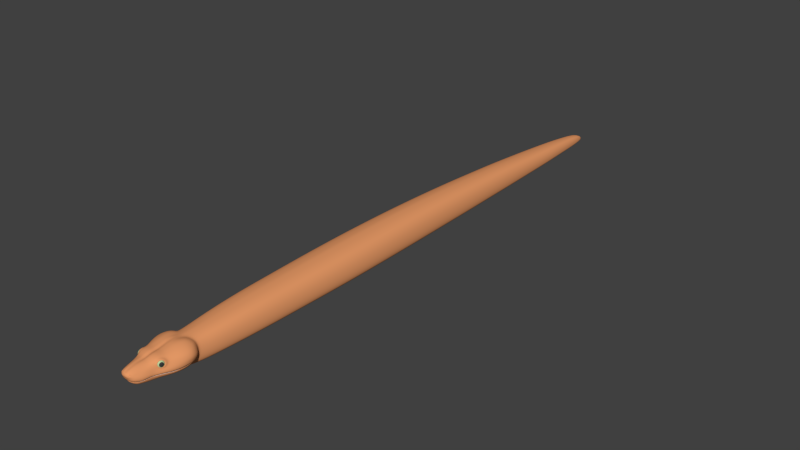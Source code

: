 # Source: boa_constrictor_base_mesh_BI.blend  (saved by Blender 2.77.0; exported with 4.5.12 LTS)
import bpy
from mathutils import Matrix  # noqa: F401  (used for matrix-valued properties, if any)

bpy.ops.wm.read_factory_settings(use_empty=True)
scene = bpy.context.scene
scene.name = 'Scene'

# ---- collections
col_collection_1 = bpy.data.collections.new('Collection 1'); scene.collection.children.link(col_collection_1)

# ---- materials (node trees are filled in below, after node groups)
mat_body = bpy.data.materials.new('body')
mat_body.alpha_threshold = 0.0
mat_body.use_transparent_shadow = False
mat_body.diffuse_color = (0.8, 0.3248, 0.1352, 1.0)
mat_body.roughness = 0.5
mat_body.line_color = (0.0, 0.0, 0.0, 1.0)
mat_teeth = bpy.data.materials.new('teeth')
mat_teeth.alpha_threshold = 0.0
mat_teeth.use_transparent_shadow = False
mat_teeth.diffuse_color = (1.0, 1.0, 1.0, 1.0)
mat_teeth.roughness = 0.5
mat_eyes_iris = bpy.data.materials.new('eyes_iris')
mat_eyes_iris.alpha_threshold = 0.0
mat_eyes_iris.use_transparent_shadow = False
mat_eyes_iris.diffuse_color = (0.5017, 0.6383, 0.3317, 1.0)
mat_eyes_iris.roughness = 0.5
mat_eyes_iris.line_color = (0.0, 0.0, 0.0, 1.0)
mat_eyes_pupil = bpy.data.materials.new('eyes_pupil')
mat_eyes_pupil.alpha_threshold = 0.0
mat_eyes_pupil.use_transparent_shadow = False
mat_eyes_pupil.diffuse_color = (0.04445, 0.04445, 0.04445, 1.0)
mat_eyes_pupil.roughness = 0.5
mat_eyes_pupil.line_color = (0.0, 0.0, 0.0, 1.0)

# ---- material node trees

# ---- world
world_world = bpy.data.worlds.new('World'); scene.world = world_world
world_world.color = (0.05088, 0.05088, 0.05088)
world_world.use_sun_shadow = False
world_world.sun_shadow_jitter_overblur = 0.0
world_world.cycles.sampling_method = 'NONE'
world_world.cycles.sample_map_resolution = 256

# ---- meshes
me_boa = bpy.data.meshes.new('boa')
me_boa.from_pydata([(0.05942, -1.076, 0.1114), (0.05123, -1.177, 0.1023), (0.02487, -1.285, 0.05398), (0.0175, -1.287, 0.08069), (0.04728, -1.191, 0.09794), (0.03766, -1.194, 0.02038), (0.05768, -1.163, 0.09701), (0.03576, -1.193, 0.1013), (0.05886, -1.099, 0.1091), (0.0224, -1.278, 0.08205), (0.02668, -1.27, 0.04243), (0.09587, -1.074, 0.06942), (0.06107, -1.18, 0.06474), (0.02549, -1.286, 0.06095), (0.06655, -1.024, 0.05338), (0.05413, -1.193, 0.0699), (0.06619, -1.165, 0.06996), (0.03364, -1.278, 0.06062), (0.007453, -1.078, 0.1173), (0.01551, -1.294, 0.07173), (0.02747, -0.9738, 0.1078), (0.0116, -1.174, 0.1085), (0.03835, -1.1, 0.1163), (0.008158, -1.278, 0.08843), (0.01675, -1.291, 0.06089), (0.08639, -1.072, 0.0929), (0.02445, -1.289, 0.07113), (0.05638, -1.018, 0.08752), (0.04829, -1.2, 0.08298), (0.06551, -1.158, 0.08441), (0.08506, -1.097, 0.08998), (0.02985, -1.278, 0.07263), (0.05088, -1.047, 0.1114), (0.08746, -1.043, 0.06429), (0.01975, -1.036, 0.1092), (0.07501, -1.04, 0.09199), (0.05345, -1.178, 0.09627), (0.05783, -1.18, 0.07068), (0.04981, -1.192, 0.08466), (0.06081, -1.167, 0.08333), (0.0572, -1.169, 0.0915), (0.06097, -1.172, 0.07389), (0.053, -1.189, 0.07505), (0.05039, -1.187, 0.09324), (0.01097, -1.194, 0.1036), (0.02875, -1.175, 0.1082), (0.03984, -1.078, 0.1175), (0.06391, -1.027, 0.08979), (0.05234, -0.9738, 0.09517), (0.08778, -1.086, 0.04797), (0.03299, -1.046, 0.1142), (0.07193, -0.9738, 0.02687), (0.06665, -0.9738, 0.008911), (0.04181, -1.055, 0.115), (0.03222, -1.263, 0.04189), (0.01729, -1.278, 0.08524), (0.01465, -1.285, 0.08322), (0.02577, -1.078, 0.1182), (0.01834, -1.194, 0.1037), (0.01948, -1.175, 0.1088), (0.0151, -1.28, 0.04454), (0.08534, -1.101, 0.04518), (0.08848, -1.082, 0.04858), (0.0152, -1.278, 0.04357), (0.006604, -1.1, 0.1157), (0.0134, -1.1, 0.1171), (0.02272, -1.265, 0.03017), (0.01638, -1.294, 0.06763), (0.09129, -1.082, 0.05094), (0.09038, -1.072, 0.05072), (0.02396, -1.1, 0.1171), (0.01519, -1.278, 0.0413), (0.02521, -1.288, 0.06747), (0.05546, -1.178, 0.09827), (0.06087, -1.181, 0.06962), (0.0517, -1.194, 0.08501), (0.06304, -1.166, 0.08398), (0.06405, -1.171, 0.0738), (0.05558, -1.191, 0.07423), (0.05978, -1.169, 0.09325), (0.05253, -1.189, 0.09488), (0.025, -1.268, 0.03403), (0.05222, -1.059, 0.01382), (0.02951, -1.262, 0.03343), (0.04271, -1.234, 0.04075), (0.03886, -1.25, 0.03954), (0.05408, -1.177, 0.1006), (0.06107, -1.18, 0.06674), (0.05029, -1.197, 0.08438), (0.06462, -1.162, 0.0839), (0.0655, -1.168, 0.07153), (0.05489, -1.192, 0.07192), (0.05945, -1.166, 0.09503), (0.05059, -1.19, 0.09663), (0.05413, -1.196, 0.06661), (0.04258, -1.192, 0.09896), (0.05349, -1.156, 0.09868), (0.06779, -1.162, 0.06735), (0.04699, -1.206, 0.08092), (0.08295, -1.1, 0.03869), (0.06523, -1.15, 0.08464), (0.06183, -1.18, 0.06221), (0.0476, -1.208, 0.04029), (0.02702, -1.278, 0.07777), (0.03217, -1.278, 0.06739), (0.09285, -1.072, 0.08128), (0.09071, -1.097, 0.07832), (0.08262, -1.04, 0.0783), (0.07918, -1.032, 0.05815), (0.06207, -0.9738, 0.08125), (0.06024, -1.006, 0.07969), (0.07382, -1.098, 0.09998), (0.07421, -1.074, 0.1028), (0.02666, -1.012, 0.1064), (0.0646, -1.041, 0.1026), (0.03425, -1.027, 0.1051), (0.02659, -1.27, 0.04033), (0.007677, -1.272, 0.03078), (0.008294, -1.29, 0.05451), (0.01267, -0.9738, 0.1107), (0.02502, -0.9738, 0.0001954), (0.008465, -1.292, 0.06077), (0.005786, -1.175, 0.106), (0.005496, -1.193, 0.1017), (0.006939, -1.297, 0.07182), (0.01426, -1.078, 0.1175), (0.007551, -1.283, 0.04611), (0.007902, -1.286, 0.04906), (0.007353, -1.281, 0.04508), (0.007593, -1.28, 0.04232), (0.007593, -1.277, 0.03484), (0.01221, -1.015, 0.1096), (0.007892, -1.296, 0.06764), (0.06064, -1.14, 0.09672), (0.02662, -1.193, 0.103), (0.05083, -1.139, 0.1046), (0.007715, -1.284, 0.08595), (0.01236, -1.139, 0.1103), (0.08754, -1.085, 0.04741), (0.01145, -1.283, 0.08525), (0.09302, -1.076, 0.05829), (0.01924, -1.268, 0.03045), (0.0218, -1.274, 0.04294), (0.02181, -1.274, 0.0408), (0.0232, -1.28, 0.04646), (0.0222, -1.276, 0.04375), (0.01672, -1.289, 0.05435), (0.01562, -1.284, 0.0476), (0.01094, -1.292, 0.08022), (0.01379, -1.294, 0.07554), (0.009286, -1.289, 0.08289), (0.03016, -1.266, 0.07911), (0.01356, -1.266, 0.09086), (0.03748, -1.265, 0.06739), (0.038, -1.264, 0.04571), (0.00888, -1.266, 0.09205), (0.02732, -1.251, 0.08638), (0.004718, -1.251, 0.09487), (0.02205, -1.139, 0.1102), (0.02239, -1.25, 0.02412), (0.02063, -1.251, 0.09092), (0.0437, -1.25, 0.04657), (0.04477, -1.25, 0.05975), (0.03889, -1.25, 0.04205), (0.03786, -1.25, 0.07447), (0.03414, -1.25, 0.03199), (0.0293, -1.25, 0.02694), (0.03971, -1.25, 0.04319), (0.03317, -1.251, 0.08054), (0.009437, -1.251, 0.09484), (0.04516, -1.25, 0.05291), (0.04183, -1.25, 0.06756), (0.04254, -1.234, 0.04352), (0.03776, -1.234, 0.0297), (0.04724, -1.234, 0.04847), (0.02915, -1.235, 0.08856), (0.04502, -1.234, 0.06787), (0.04846, -1.234, 0.05398), (0.004924, -1.235, 0.09629), (0.03221, -1.233, 0.02366), (0.04794, -1.234, 0.05943), (0.02431, -1.233, 0.02164), (0.03615, -1.235, 0.08247), (0.02193, -1.235, 0.09302), (0.009848, -1.235, 0.09661), (0.04095, -1.235, 0.07605), (0.04356, -1.234, 0.04468), (0.006182, -1.139, 0.1084), (0.02557, -1.262, 0.02914), (0.04939, -1.22, 0.04865), (0.03082, -1.221, 0.09108), (0.01021, -1.221, 0.09796), (0.0436, -1.221, 0.07748), (0.02325, -1.221, 0.09484), (0.03831, -1.221, 0.08489), (0.05031, -1.22, 0.05397), (0.04486, -1.22, 0.04405), (0.005106, -1.221, 0.09707), (0.07025, -1.14, 0.08497), (0.04712, -1.221, 0.06782), (0.04596, -1.22, 0.04495), (0.02044, -1.262, 0.02704), (0.03199, -1.263, 0.03978), (0.05206, -1.208, 0.04835), (0.01056, -1.208, 0.09927), (0.05286, -1.208, 0.05362), (0.03281, -1.208, 0.09402), (0.05008, -1.208, 0.06749), (0.04744, -1.208, 0.04391), (0.005282, -1.208, 0.09784), (0.0354, -1.208, 0.02119), (0.02638, -1.209, 0.0198), (0.03997, -1.208, 0.08896), (0.02488, -1.208, 0.09662), (0.04619, -1.208, 0.07997), (0.04874, -1.208, 0.04472), (0.04201, -1.208, 0.02764), (0.03478, -1.139, 0.1098), (0.02083, -1.163, 0.01293), (0.05744, -1.195, 0.05305), (0.05232, -1.195, 0.04346), (0.04527, -1.194, 0.02685), (0.05372, -1.195, 0.04452), (0.05699, -1.195, 0.04816), (0.05227, -1.195, 0.04005), (0.02766, -1.194, 0.01891), (0.02972, -1.18, 0.01867), (0.0498, -1.18, 0.02624), (0.05866, -1.18, 0.04285), (0.06334, -1.18, 0.04791), (0.06437, -1.18, 0.0525), (0.05994, -1.18, 0.04413), (0.01738, -1.209, 0.01817), (0.05804, -1.18, 0.03896), (0.04122, -1.18, 0.02041), (0.07116, -1.162, 0.04722), (0.05614, -1.162, 0.02525), (0.0675, -1.162, 0.04298), (0.06522, -1.162, 0.03718), (0.066, -1.162, 0.04194), (0.07216, -1.162, 0.05281), (0.04624, -1.163, 0.01965), (0.07816, -1.143, 0.04571), (0.07939, -1.143, 0.05358), (0.007859, -1.263, 0.02509), (0.07372, -1.143, 0.04141), (0.07584, -1.141, 0.07118), (0.07136, -1.144, 0.03534), (0.05055, -1.145, 0.01809), (0.07873, -1.142, 0.0614), (0.06152, -1.144, 0.02374), (0.07221, -1.143, 0.04031), (0.01264, -1.119, 0.1134), (0.08625, -1.121, 0.06444), (0.03704, -1.119, 0.1131), (0.01845, -1.194, 0.01638), (0.06745, -1.122, 0.02329), (0.006306, -1.119, 0.1119), (0.08657, -1.121, 0.05552), (0.08388, -1.12, 0.07445), (0.08015, -1.121, 0.04248), (0.08506, -1.121, 0.04662), (0.0679, -1.12, 0.0974), (0.05581, -1.119, 0.1065), (0.07842, -1.12, 0.08714), (0.07772, -1.122, 0.03541), (0.05544, -1.122, 0.01676), (0.02272, -1.119, 0.1136), (0.07863, -1.121, 0.04123), (0.01553, -1.235, 0.09557), (0.01725, -1.208, 0.09844), (0.01226, -1.278, 0.08749), (0.01471, -1.251, 0.09365), (0.01652, -1.221, 0.09704), (0.0457, -1.176, 0.1038), (0.00478, -1.294, 0.08037), (0.004316, -1.278, 0.08821), (0.005954, -1.296, 0.07572), (0.004231, -1.284, 0.08566), (0.004429, -1.289, 0.08275), (0.00611, -1.153, 0.1062), (0.03241, -1.153, 0.108), (0.01223, -1.153, 0.1084), (0.02106, -1.153, 0.1087), (0.04573, -1.154, 0.1045), (0.03888, -1.175, 0.1065), (0.03253, -1.163, 0.01711), (0.03555, -1.145, 0.01454), (0.03963, -1.122, 0.01208), (0.01398, -1.271, 0.03066), (0.01476, -1.25, 0.0224), (0.05131, -0.9738, 0.001392), (0.01564, -1.233, 0.01969), (0.008676, -1.209, 0.01793), (0.008027, -1.25, 0.02195), (0.009981, -1.145, 0.009159), (0.01951, -1.18, 0.01495), (0.01427, -1.263, 0.02565), (0.008925, -1.194, 0.01623), (0.008285, -1.233, 0.01923), (0.004441, -1.266, 0.0919), (0.009509, -1.163, 0.01208), (0.009182, -1.18, 0.01424), (0.08396, -1.101, 0.04433), (0.05207, -1.208, 0.05903), (0.04985, -1.22, 0.05928), (0.05622, -1.196, 0.05875), (0.071, -1.162, 0.05983), (0.06309, -1.18, 0.05843), (0.07815, -1.043, 0.04023), (0.03988, -1.22, 0.02843), (0.03418, -1.22, 0.02222), (0.04501, -1.22, 0.0405), (0.008496, -1.22, 0.01811), (0.01659, -1.22, 0.01858), (0.02544, -1.22, 0.02032), (0.04036, -1.264, 0.05287), (0.03392, -1.265, 0.07349), (0.03342, -1.263, 0.04292), (0.01891, -1.266, 0.08807), (0.02488, -1.266, 0.0843), (0.04008, -1.264, 0.06021), (0.01472, -1.275, 0.03468), (0.02041, -1.272, 0.03446), (0.0569, -0.9026, 0.1011), (0.02954, -0.9026, 0.1127), (0.01345, -0.9026, 0.1148), (0.06762, -0.9026, 0.0868), (0.07792, -0.9026, 0.02871), (0.05565, -0.9026, 0.001421), (0.07316, -0.9026, 0.008877), (0.02732, -0.9026, 0.0002013), (0.026, -1.122, 0.007486), (0.03822, -1.06, 0.002282), (0.02301, -1.145, 0.01044), (0.06393, -1.033, 0.03542), (0.01141, -1.123, 0.005456), (0.01741, -1.06, 0.000396), (0.07326, -1.028, 0.07506), (0.06299, -1.019, 0.07201), (0.08569, -1.055, 0.04597), (0.09011, -1.066, 0.05088), (0.05617, -1.059, 0.1118), (0.04092, -1.065, 0.1169), (0.09268, -1.056, 0.06784), (0.08219, -1.054, 0.09305), (0.02836, -1.06, 0.1167), (0.08916, -1.054, 0.08048), (0.07025, -1.056, 0.1034), (0.01517, -1.059, 0.1141), (0.01516, -1.277, 0.03834), (0.007575, -1.28, 0.03884), (0.02137, -1.274, 0.03785), (0.02614, -1.27, 0.03734), (0.03722, -1.25, 0.03607), (0.04119, -1.234, 0.03523), (0.0311, -1.263, 0.03672), (0.04563, -1.208, 0.03414), (0.04981, -1.195, 0.03366), (0.05544, -1.18, 0.03279), (0.0624, -1.162, 0.03154), (0.06833, -1.144, 0.0299), (0.07467, -1.122, 0.03005), (0.04328, -1.22, 0.03457), (0.09272, -1.098, 0.06747), (0.09201, -1.1, 0.05749), (0.09005, -1.101, 0.04887), (0.03318, -1.278, 0.05319), (0.02762, -1.271, 0.04335), (0.03025, -1.274, 0.04581), (0.05146, -1.007, 0.09326), (0.05618, -1.029, 0.1003), (0.0432, -1.037, 0.1096), (0.04793, -1.021, 0.09724), (0.02976, -1.096, 0.004595), (0.08024, -1.099, 0.03314), (0.08637, -1.083, 0.04285), (0.07317, -1.099, 0.02534), (0.0792, -1.074, 0.03161), (0.06862, -1.067, 0.02243), (0.0846, -1.08, 0.03847), (0.04459, -1.097, 0.011), (0.06066, -1.098, 0.01636), (0.01342, -1.096, 0.0027), (0.009063, -1.041, 0.1108), (0.008369, -1.059, 0.1144), (0.01125, 1.029, 0.09603), (0.01231, 0.9006, 0.106), (0.01297, 0.7618, 0.1142), (0.01371, 0.6144, 0.1229), (0.0143, 0.4608, 0.13), (0.01486, 0.3043, 0.1352), (0.01536, 0.1488, 0.1381), (0.01571, 0.0, 0.1391), (0.0159, -0.1415, 0.1384), (0.0159, -0.2659, 0.1369), (0.01571, -0.3734, 0.135), (0.01546, -0.4793, 0.1328), (0.01518, -0.5851, 0.1304), (0.01487, -0.6909, 0.1276), (0.01429, -0.7968, 0.1218), (0.03183, -0.7968, 0.1197), (0.03347, -0.6909, 0.1249), (0.03431, -0.5851, 0.1274), (0.03511, -0.4793, 0.1297), (0.0358, -0.3734, 0.1318), (0.03631, -0.2659, 0.1336), (0.03632, -0.1416, 0.135), (0.03581, 0.0, 0.1357), (0.03485, 0.1487, 0.1349), (0.03349, 0.3042, 0.132), (0.03032, 0.6143, 0.1201), (0.009109, 1.247, 0.0773), (0.02894, 1.247, 0.07288), (0.005159, 1.567, 0.04271), (0.03878, 0.9004, 0.09916), (0.01522, 1.413, 0.0607), (0.008182, 1.336, 0.06918), (0.01301, 1.49, 0.052), (0.01875, 1.247, 0.07607), (0.02293, 1.567, 0.03217), (0.05475, 1.028, 0.07151), (0.05966, 0.9002, 0.07854), (0.06442, 0.7613, 0.08458), (0.06975, 0.6138, 0.09083), (0.074, 0.4602, 0.09599), (0.07812, 0.3038, 0.09971), (0.0817, 0.1483, 0.1019), (0.08423, 0.0, 0.1025), (0.08556, -0.1418, 0.1021), (0.08551, -0.266, 0.101), (0.08415, -0.3734, 0.09968), (0.08233, -0.4793, 0.0981), (0.08024, -0.5851, 0.0964), (0.07801, -0.6909, 0.09467), (0.07366, -0.7968, 0.09182), (0.02705, 1.567, 0.0137), (0.03433, 1.49, 0.01633), (0.04112, 1.413, 0.01818), (0.04733, 1.336, 0.01986), (0.05272, 1.247, 0.02128), (0.05776, 1.144, 0.02277), (0.06303, 1.028, 0.02425), (0.06861, 0.8999, 0.02592), (0.07408, 0.7611, 0.02762), (0.08026, 0.6136, 0.02922), (0.08521, 0.46, 0.03058), (0.09008, 0.3036, 0.03158), (0.09435, 0.1481, 0.03216), (0.0974, 0.0, 0.03234), (0.09904, -0.1419, 0.0322), (0.09901, -0.266, 0.0319), (0.09741, -0.3734, 0.03153), (0.09525, -0.4793, 0.03111), (0.09277, -0.5851, 0.03065), (0.09013, -0.6909, 0.0302), (0.08499, -0.7968, 0.02974), (0.07958, -0.7968, 0.009169), (0.08431, -0.6909, 0.009279), (0.08669, -0.5851, 0.00941), (0.08893, -0.4793, 0.009558), (0.09089, -0.3734, 0.00971), (0.09234, -0.266, 0.00985), (0.09238, -0.1418, 0.009957), (0.09091, 0.0, 0.01), (0.08815, 0.1483, 0.009921), (0.08428, 0.3037, 0.009695), (0.07988, 0.4602, 0.009372), (0.07542, 0.6137, 0.009025), (0.06986, 0.7612, 0.008728), (0.06496, 0.9001, 0.008481), (0.05997, 1.028, 0.008333), (0.05527, 1.144, 0.00841), (0.05077, 1.247, 0.00833), (0.04568, 1.336, 0.008424), (0.05266, 1.247, 0.03559), (0.04702, 1.336, 0.03237), (0.06325, 1.028, 0.0417), (0.06029, -0.7968, 0.001478), (0.06373, -0.6909, 0.001504), (0.06551, -0.5851, 0.001531), (0.06719, -0.4793, 0.001557), (0.06866, -0.3734, 0.001582), (0.06975, -0.266, 0.001603), (0.0698, -0.1417, 0.001616), (0.06872, 0.0, 0.001619), (0.06669, 0.1485, 0.0016), (0.06382, 0.304, 0.001557), (0.06052, 0.4605, 0.001487), (0.0572, 0.614, 0.001393), (0.05318, 0.7615, 0.001282), (0.04974, 0.9003, 0.001219), (0.04631, 1.028, 0.001374), (0.04317, 1.144, 0.00179), (0.0402, 1.247, 0.001767), (0.03683, 1.336, 0.001767), (0.03291, 1.413, 0.001766), (0.02887, 1.49, 0.001719), (0.0232, 1.567, 0.001518), (0.02987, -0.7968, 0.0002132), (0.03171, -0.6909, 0.0002185), (0.03265, -0.5851, 0.0002241), (0.03354, -0.4793, 0.0002296), (0.03431, -0.3734, 0.0002347), (0.03488, -0.2659, 0.000239), (0.03491, -0.1416, 0.0002419), (0.03434, 0.0, 0.0002423), (0.03327, 0.1487, 0.0002385), (0.03176, 0.3042, 0.0002296), (0.03001, 0.4607, 0.0002151), (0.02821, 0.6143, 0.0001957), (0.02597, 0.7618, 0.0001726), (0.024, 0.9005, 0.0001596), (0.02217, 1.029, 0.0001917), (0.02062, 1.144, 0.0002778), (0.01927, 1.247, 0.000273), (0.0178, 1.336, 0.000273), (0.01612, 1.413, 0.0002728), (0.01449, 1.49, 0.0002631), (0.01165, 1.567, 0.000198), (0.05788, 1.144, 0.0386), (0.03363, 1.49, 0.007049), (0.04069, 1.413, 0.02879), (0.02697, 1.567, 0.006287), (0.0399, 1.413, 0.007765), (0.0503, 0.9003, 0.09201), (0.05423, 0.7615, 0.09907), (0.05866, 0.614, 0.1065), (0.0622, 0.4604, 0.1126), (0.06562, 0.304, 0.1171), (0.06859, 0.1485, 0.1196), (0.07068, 0.0, 0.1204), (0.07179, -0.1417, 0.1199), (0.07174, -0.266, 0.1186), (0.07061, -0.3734, 0.117), (0.0691, -0.4793, 0.1151), (0.06736, -0.5851, 0.1131), (0.06551, -0.6909, 0.1111), (0.06189, -0.7968, 0.1072), (0.06784, -1.011, 0.02803), (0.04738, -1.016, 0.0014), (0.06095, -1.015, 0.00932), (0.02288, -1.016, 0.0001972), (0.008287, 1.618, 0.03132), (0.01691, 1.618, 0.02433), (0.01997, 1.618, 0.01089), (0.01934, 1.618, 0.005428), (0.01642, 1.618, 0.001271), (0.007143, 1.618, 8.79e-05), (0.01533, 1.618, 0.02721), (0.003353, 1.646, -4.859e-05), (0.01034, 1.646, 0.01467), (0.01149, 1.646, 0.002869), (0.01239, 1.646, 0.006013), (0.009902, 1.646, 0.0007718), (0.01127, 1.646, 0.01285), (0.002222, 1.646, 0.01699), (0.005193, 1.646, 0.01676), (0.07169, -0.9738, 0.04658), (0.07796, -0.9026, 0.04998), (0.08509, -0.7968, 0.05234), (0.09015, -0.6909, 0.0535), (0.09274, -0.5851, 0.0544), (0.09518, -0.4793, 0.05529), (0.09729, -0.3734, 0.05612), (0.09886, -0.266, 0.05682), (0.0989, -0.1419, 0.05738), (0.0973, 0.0, 0.05764), (0.09432, 0.1482, 0.05729), (0.09014, 0.3036, 0.05617), (0.08536, 0.46, 0.05422), (0.08047, 0.6136, 0.05152), (0.07434, 0.7611, 0.04826), (0.06889, 0.9, 0.04496), (0.0293, 1.49, 0.04004), (0.04963, 1.247, 0.04855), (0.04427, 1.336, 0.04381), (0.03848, 1.413, 0.0387), (0.05487, 1.144, 0.05321), (0.03414, 1.49, 0.02509), (0.02661, 1.567, 0.02056), (0.06834, -1.009, 0.04692), (0.01935, 1.618, 0.0159), (0.01243, 1.646, 0.008392), (0.08091, -0.7968, 0.07422), (0.08568, -0.6909, 0.07621), (0.08813, -0.5851, 0.07756), (0.09043, -0.4793, 0.0789), (0.09242, -0.3734, 0.08014), (0.09391, -0.266, 0.0812), (0.09396, -0.1418, 0.08203), (0.09247, 0.0, 0.0824), (0.08968, 0.1482, 0.08188), (0.08575, 0.3037, 0.08018), (0.08123, 0.4601, 0.07726), (0.07658, 0.6137, 0.0732), (0.07076, 0.7612, 0.06829), (0.06556, 0.9001, 0.06346), (0.0602, 1.028, 0.05797), (0.04464, 1.247, 0.05898), (0.03981, 1.336, 0.05301), (0.03482, 1.413, 0.04685), (0.04966, 1.144, 0.0652), (0.03232, 1.49, 0.03326), (0.02519, 1.567, 0.02694), (0.01839, 1.618, 0.02054), (0.06805, -0.9738, 0.06569), (0.07419, -0.9026, 0.0704), (0.06535, -1.007, 0.06488), (0.01198, 1.646, 0.01085), (0.04362, -0.9026, 0.1082), (0.04028, -0.9738, 0.1028), (0.03946, -1.009, 0.1011), (0.04731, -0.7968, 0.115), (0.04997, -0.6909, 0.1195), (0.05133, -0.5851, 0.1218), (0.05261, -0.4793, 0.124), (0.05373, -0.3734, 0.126), (0.05456, -0.2659, 0.1277), (0.05459, -0.1416, 0.1291), (0.05377, 0.0, 0.1297), (0.05223, 0.1486, 0.1289), (0.05004, 0.3041, 0.1262), (0.04751, 0.4606, 0.1214), (0.04491, 0.6142, 0.1148), (0.04164, 0.7617, 0.1068), (0.0165, 1.567, 0.03966), (0.01269, 1.618, 0.02971), (0.008034, 1.646, 0.01607), (0.04146, 1.144, 0.07591), (0.02952, 1.413, 0.05416), (0.04583, 1.028, 0.08388), (0.03333, 1.336, 0.0611), (0.02008, 1.567, 0.03695), (0.03723, 1.247, 0.0682), (0.02515, 1.49, 0.04619), (0.02606, 1.336, 0.0652), (0.03209, 1.144, 0.08129), (0.03541, 1.028, 0.09016), (0.02336, 1.413, 0.05797), (0.02018, 1.49, 0.04949), (0.01079, 1.567, 0.04183), (0.01705, 1.336, 0.06803), (0.007339, 1.413, 0.0618), (0.01877, -1.291, 0.07481), (0.02331, -1.288, 0.07282), (0.01881, -1.288, 0.07941), (0.02335, -1.285, 0.07743), (0.02103, -1.29, 0.07286), (0.02427, -1.286, 0.07472), (0.01785, -1.29, 0.07752), (0.02108, -1.286, 0.07937), (0.01983, -1.291, 0.07514), (0.02322, -1.288, 0.07366), (0.01986, -1.288, 0.07857), (0.02325, -1.286, 0.07709), (0.02152, -1.29, 0.07369), (0.02393, -1.287, 0.07507), (0.01915, -1.29, 0.07716), (0.02156, -1.287, 0.07854), (0.01958, -1.289, 0.07554), (0.02159, -1.287, 0.07466), (0.0196, -1.287, 0.07757), (0.02161, -1.286, 0.0767), (0.02058, -1.288, 0.07468), (0.02202, -1.286, 0.0755), (0.01918, -1.288, 0.07674), (0.02061, -1.286, 0.07756), (0.02026, -1.287, 0.07612), (0.05317, -1.179, 0.08988), (0.05536, -1.18, 0.07708), (0.05135, -1.186, 0.08407), (0.05685, -1.173, 0.0834), (0.05504, -1.175, 0.08749), (0.05693, -1.176, 0.07869), (0.05294, -1.185, 0.07926), (0.05164, -1.184, 0.08836), (0.05217, -1.195, 0.04399), (0.05845, -1.18, 0.04349), (0.0659, -1.162, 0.04246), (0.07211, -1.143, 0.04086), (0.07854, -1.121, 0.04186), (0.0838, -1.101, 0.04475), (0.05373, -1.18, 0.08348), (0.08675, -1.086, 0.04763), (0.04724, -1.208, 0.04431), (0.04456, -1.22, 0.0445), (0.0422, -1.234, 0.0441), (0.03845, -1.25, 0.04262), (0.03197, -1.263, 0.0424), (0.0263, -1.27, 0.04289), (0.02115, -1.274, 0.04334), (0.0143, -1.278, 0.04406), (0.006605, -1.281, 0.04559), (0.03216, 0.4607, 0.127), (0.02815, 0.7618, 0.1118), (0.02606, 0.9006, 0.1038), (0.02103, 1.144, 0.08473), (0.01013, 1.144, 0.08622), (0.02351, 1.029, 0.09415), (0.003927, 1.618, 0.03192), (0.006335, 1.49, 0.053), (-0.05942, -1.076, 0.1114), (-0.05123, -1.177, 0.1023), (-0.02487, -1.285, 0.05398), (-0.0175, -1.287, 0.08069), (-0.04728, -1.191, 0.09794), (-0.03766, -1.194, 0.02038), (-0.05768, -1.163, 0.09701), (-0.03576, -1.193, 0.1013), (-0.05886, -1.099, 0.1091), (-0.0224, -1.278, 0.08205), (-0.02668, -1.27, 0.04243), (-0.09587, -1.074, 0.06942), (-0.06107, -1.18, 0.06474), (-0.02549, -1.286, 0.06095), (-0.06655, -1.024, 0.05338), (-0.05413, -1.193, 0.0699), (-0.06619, -1.165, 0.06996), (-0.03364, -1.278, 0.06062), (-0.007453, -1.078, 0.1173), (-0.01551, -1.294, 0.07173), (-0.02747, -0.9738, 0.1078), (-0.0116, -1.174, 0.1085), (-0.03835, -1.1, 0.1163), (-0.008158, -1.278, 0.08843), (-0.01675, -1.291, 0.06089), (-0.08639, -1.072, 0.0929), (-0.02445, -1.289, 0.07113), (-0.05638, -1.018, 0.08752), (-0.04829, -1.2, 0.08298), (-0.06551, -1.158, 0.08441), (-0.08506, -1.097, 0.08998), (-0.02985, -1.278, 0.07263), (-0.05088, -1.047, 0.1114), (-0.08746, -1.043, 0.06429), (-0.01975, -1.036, 0.1092), (-0.07501, -1.04, 0.09199), (-0.05345, -1.178, 0.09627), (-0.05783, -1.18, 0.07068), (-0.04981, -1.192, 0.08466), (-0.06081, -1.167, 0.08333), (-0.0572, -1.169, 0.0915), (-0.06097, -1.172, 0.07389), (-0.053, -1.189, 0.07505), (-0.05039, -1.187, 0.09324), (-0.01097, -1.194, 0.1036), (-0.02875, -1.175, 0.1082), (-0.03984, -1.078, 0.1175), (-0.06391, -1.027, 0.08979), (-0.05234, -0.9738, 0.09517), (-0.08778, -1.086, 0.04797), (-0.03299, -1.046, 0.1142), (-0.07193, -0.9738, 0.02687), (-0.06665, -0.9738, 0.008911), (-0.04181, -1.055, 0.115), (-0.03222, -1.263, 0.04189), (-0.01729, -1.278, 0.08524), (-0.01465, -1.285, 0.08322), (-0.02577, -1.078, 0.1182), (-0.01834, -1.194, 0.1037), (-0.01948, -1.175, 0.1088), (-0.0151, -1.28, 0.04454), (-0.08534, -1.101, 0.04518), (-0.08848, -1.082, 0.04858), (-0.0152, -1.278, 0.04357), (-0.006604, -1.1, 0.1157), (-0.0134, -1.1, 0.1171), (-0.02272, -1.265, 0.03017), (-0.01638, -1.294, 0.06763), (-0.09129, -1.082, 0.05094), (-0.09038, -1.072, 0.05072), (-0.02396, -1.1, 0.1171), (-0.01519, -1.278, 0.0413), (-0.02521, -1.288, 0.06747), (-0.05546, -1.178, 0.09827), (-0.06087, -1.181, 0.06962), (-0.0517, -1.194, 0.08501), (-0.06304, -1.166, 0.08398), (-0.06405, -1.171, 0.0738), (-0.05558, -1.191, 0.07423), (-0.05978, -1.169, 0.09325), (-0.05253, -1.189, 0.09488), (-0.025, -1.268, 0.03403), (-0.05222, -1.059, 0.01382), (-0.02951, -1.262, 0.03343), (-0.04271, -1.234, 0.04075), (-0.03886, -1.25, 0.03954), (-0.05408, -1.177, 0.1006), (-0.06107, -1.18, 0.06674), (-0.05029, -1.197, 0.08438), (-0.06462, -1.162, 0.0839), (-0.0655, -1.168, 0.07153), (-0.05489, -1.192, 0.07192), (-0.05945, -1.166, 0.09503), (-0.05059, -1.19, 0.09663), (-0.05413, -1.196, 0.06661), (-0.04258, -1.192, 0.09896), (-0.05349, -1.156, 0.09868), (-0.06779, -1.162, 0.06735), (-0.04699, -1.206, 0.08092), (-0.08295, -1.1, 0.03869), (-0.06523, -1.15, 0.08464), (-0.06183, -1.18, 0.06221), (-0.0476, -1.208, 0.04029), (-0.02702, -1.278, 0.07777), (-0.03217, -1.278, 0.06739), (-0.09285, -1.072, 0.08128), (-0.09071, -1.097, 0.07832), (-0.08262, -1.04, 0.0783), (-0.07918, -1.032, 0.05815), (-0.06207, -0.9738, 0.08125), (-0.06024, -1.006, 0.07969), (-0.07382, -1.098, 0.09998), (-0.07421, -1.074, 0.1028), (-0.02666, -1.012, 0.1064), (-0.0646, -1.041, 0.1026), (-0.03425, -1.027, 0.1051), (-0.02659, -1.27, 0.04033), (-0.007677, -1.272, 0.03078), (-0.008294, -1.29, 0.05451), (-0.01267, -0.9738, 0.1107), (-0.02502, -0.9738, 0.0001954), (-0.008465, -1.292, 0.06077), (-0.005786, -1.175, 0.106), (-0.005496, -1.193, 0.1017), (-0.006939, -1.297, 0.07182), (-0.01426, -1.078, 0.1175), (-0.007551, -1.283, 0.04611), (-0.007902, -1.286, 0.04906), (-0.007353, -1.281, 0.04508), (-0.007593, -1.28, 0.04232), (-0.007593, -1.277, 0.03484), (-0.01221, -1.015, 0.1096), (-0.007892, -1.296, 0.06764), (-0.06064, -1.14, 0.09672), (-0.02662, -1.193, 0.103), (-0.05083, -1.139, 0.1046), (-0.007715, -1.284, 0.08595), (-0.01236, -1.139, 0.1103), (-0.08754, -1.085, 0.04741), (-0.01145, -1.283, 0.08525), (-0.09302, -1.076, 0.05829), (-0.01924, -1.268, 0.03045), (-0.0218, -1.274, 0.04294), (-0.02181, -1.274, 0.0408), (-0.0232, -1.28, 0.04646), (-0.0222, -1.276, 0.04375), (-0.01672, -1.289, 0.05435), (-0.01562, -1.284, 0.0476), (-0.01094, -1.292, 0.08022), (-0.01379, -1.294, 0.07554), (-0.009286, -1.289, 0.08289), (-0.03016, -1.266, 0.07911), (-0.01356, -1.266, 0.09086), (-0.03748, -1.265, 0.06739), (-0.038, -1.264, 0.04571), (-0.00888, -1.266, 0.09205), (-0.02732, -1.251, 0.08638), (-0.004718, -1.251, 0.09487), (-0.02205, -1.139, 0.1102), (-0.02239, -1.25, 0.02412), (-0.02063, -1.251, 0.09092), (-0.0437, -1.25, 0.04657), (-0.04477, -1.25, 0.05975), (-0.03889, -1.25, 0.04205), (-0.03786, -1.25, 0.07447), (-0.03414, -1.25, 0.03199), (-0.0293, -1.25, 0.02694), (-0.03971, -1.25, 0.04319), (-0.03317, -1.251, 0.08054), (-0.009437, -1.251, 0.09484), (-0.04516, -1.25, 0.05291), (-0.04183, -1.25, 0.06756), (-0.04254, -1.234, 0.04352), (-0.03776, -1.234, 0.0297), (-0.04724, -1.234, 0.04847), (-0.02915, -1.235, 0.08856), (-0.04502, -1.234, 0.06787), (-0.04846, -1.234, 0.05398), (-0.004924, -1.235, 0.09629), (-0.03221, -1.233, 0.02366), (-0.04794, -1.234, 0.05943), (-0.02431, -1.233, 0.02164), (-0.03615, -1.235, 0.08247), (-0.02193, -1.235, 0.09302), (-0.009848, -1.235, 0.09661), (-0.04095, -1.235, 0.07605), (-0.04356, -1.234, 0.04468), (-0.006182, -1.139, 0.1084), (-0.02557, -1.262, 0.02914), (-0.04939, -1.22, 0.04865), (-0.03082, -1.221, 0.09108), (-0.01021, -1.221, 0.09796), (-0.0436, -1.221, 0.07748), (-0.02325, -1.221, 0.09484), (-0.03831, -1.221, 0.08489), (-0.05031, -1.22, 0.05397), (-0.04486, -1.22, 0.04405), (-0.005106, -1.221, 0.09707), (-0.07025, -1.14, 0.08497), (-0.04712, -1.221, 0.06782), (-0.04596, -1.22, 0.04495), (-0.02044, -1.262, 0.02704), (-0.03199, -1.263, 0.03978), (-0.05206, -1.208, 0.04835), (-0.01056, -1.208, 0.09927), (-0.05286, -1.208, 0.05362), (-0.03281, -1.208, 0.09402), (-0.05008, -1.208, 0.06749), (-0.04744, -1.208, 0.04391), (-0.005282, -1.208, 0.09784), (-0.0354, -1.208, 0.02119), (-0.02638, -1.209, 0.0198), (-0.03997, -1.208, 0.08896), (-0.02488, -1.208, 0.09662), (-0.04619, -1.208, 0.07997), (-0.04874, -1.208, 0.04472), (-0.04201, -1.208, 0.02764), (-0.03478, -1.139, 0.1098), (-0.02083, -1.163, 0.01293), (-0.05744, -1.195, 0.05305), (-0.05232, -1.195, 0.04346), (-0.04527, -1.194, 0.02685), (-0.05372, -1.195, 0.04452), (-0.05699, -1.195, 0.04816), (-0.05227, -1.195, 0.04005), (-0.02766, -1.194, 0.01891), (-0.02972, -1.18, 0.01867), (-0.0498, -1.18, 0.02624), (-0.05866, -1.18, 0.04285), (-0.06334, -1.18, 0.04791), (-0.06437, -1.18, 0.0525), (-0.05994, -1.18, 0.04413), (-0.01738, -1.209, 0.01817), (-0.05804, -1.18, 0.03896), (-0.04122, -1.18, 0.02041), (-0.07116, -1.162, 0.04722), (-0.05614, -1.162, 0.02525), (-0.0675, -1.162, 0.04298), (-0.06522, -1.162, 0.03718), (-0.066, -1.162, 0.04194), (-0.07216, -1.162, 0.05281), (-0.04624, -1.163, 0.01965), (-0.07816, -1.143, 0.04571), (-0.07939, -1.143, 0.05358), (-0.007859, -1.263, 0.02509), (-0.07372, -1.143, 0.04141), (-0.07584, -1.141, 0.07118), (-0.07136, -1.144, 0.03534), (-0.05055, -1.145, 0.01809), (-0.07873, -1.142, 0.0614), (-0.06152, -1.144, 0.02374), (-0.07221, -1.143, 0.04031), (-0.01264, -1.119, 0.1134), (-0.08625, -1.121, 0.06444), (-0.03704, -1.119, 0.1131), (-0.01845, -1.194, 0.01638), (-0.06745, -1.122, 0.02329), (-0.006306, -1.119, 0.1119), (-0.08657, -1.121, 0.05552), (-0.08388, -1.12, 0.07445), (-0.08015, -1.121, 0.04248), (-0.08506, -1.121, 0.04662), (-0.0679, -1.12, 0.0974), (-0.05581, -1.119, 0.1065), (-0.07842, -1.12, 0.08714), (-0.07772, -1.122, 0.03541), (-0.05544, -1.122, 0.01676), (-0.02272, -1.119, 0.1136), (-0.07863, -1.121, 0.04123), (-0.01553, -1.235, 0.09557), (-0.01725, -1.208, 0.09844), (-0.01226, -1.278, 0.08749), (-0.01471, -1.251, 0.09365), (-0.01652, -1.221, 0.09704), (-0.0457, -1.176, 0.1038), (-0.00478, -1.294, 0.08037), (-0.004316, -1.278, 0.08821), (-0.005954, -1.296, 0.07572), (-0.004231, -1.284, 0.08566), (-0.004429, -1.289, 0.08275), (-0.00611, -1.153, 0.1062), (-0.03241, -1.153, 0.108), (-0.01223, -1.153, 0.1084), (-0.02106, -1.153, 0.1087), (-0.04573, -1.154, 0.1045), (-0.03888, -1.175, 0.1065), (-0.03253, -1.163, 0.01711), (-0.03555, -1.145, 0.01454), (-0.03963, -1.122, 0.01208), (-0.01398, -1.271, 0.03066), (-0.01476, -1.25, 0.0224), (-0.05131, -0.9738, 0.001392), (-0.01564, -1.233, 0.01969), (-0.008676, -1.209, 0.01793), (-0.008027, -1.25, 0.02195), (-0.009981, -1.145, 0.009159), (-0.01951, -1.18, 0.01495), (-0.01427, -1.263, 0.02565), (-0.008925, -1.194, 0.01623), (-0.008285, -1.233, 0.01923), (-0.004441, -1.266, 0.0919), (-0.009509, -1.163, 0.01208), (-0.009182, -1.18, 0.01424), (-0.08396, -1.101, 0.04433), (-0.05207, -1.208, 0.05903), (-0.04985, -1.22, 0.05928), (-0.05622, -1.196, 0.05875), (-0.071, -1.162, 0.05983), (-0.06309, -1.18, 0.05843), (-0.07815, -1.043, 0.04023), (-0.03988, -1.22, 0.02843), (-0.03418, -1.22, 0.02222), (-0.04501, -1.22, 0.0405), (-0.008496, -1.22, 0.01811), (-0.01659, -1.22, 0.01858), (-0.02544, -1.22, 0.02032), (-0.04036, -1.264, 0.05287), (-0.03392, -1.265, 0.07349), (-0.03342, -1.263, 0.04292), (-0.01891, -1.266, 0.08807), (-0.02488, -1.266, 0.0843), (-0.04008, -1.264, 0.06021), (-0.01472, -1.275, 0.03468), (-0.02041, -1.272, 0.03446), (0.0, -1.06, 0.001445), (0.0, -1.273, 0.03074), (0.0, -1.294, 0.08043), (0.0, -1.291, 0.05456), (0.0, -0.9738, 0.1121), (0.0, -0.9738, -0.0001168), (0.0, -1.176, 0.1036), (0.0, -1.278, 0.08791), (0.0, -1.293, 0.06067), (0.0, -1.192, 0.09978), (0.0, -1.297, 0.07186), (0.0, -1.044, 0.1119), (0.0, -1.29, 0.08257), (0.0, -1.284, 0.04768), (0.0, -1.282, 0.04658), (0.0, -1.287, 0.04975), (0.0, -1.281, 0.04326), (0.0, -1.278, 0.03492), (0.0, -1.016, 0.1111), (0.0, -1.296, 0.0758), (0.0, -1.296, 0.06763), (0.0, -1.078, 0.1164), (0.0, -1.284, 0.08531), (0.0, -1.1, 0.1142), (0.0, -1.251, 0.09487), (0.0, -1.25, 0.02177), (0.0, -1.233, 0.01926), (0.0, -1.235, 0.09591), (0.0, -1.221, 0.09628), (0.0, -1.264, 0.02493), (0.0, -1.208, 0.09659), (0.0, -1.209, 0.01886), (0.0, -1.194, 0.01779), (0.0, -1.18, 0.01689), (0.0, -1.163, 0.01471), (0.0, -1.145, 0.01222), (0.0, -1.119, 0.1103), (0.0, -1.122, 0.008048), (0.0, -1.139, 0.1065), (0.0, -1.154, 0.104), (0.0, -1.22, 0.01878), (0.0, -1.266, 0.09173), (-0.0569, -0.9026, 0.1011), (0.0, -0.9026, -0.0001168), (0.0, -0.9026, 0.1156), (-0.02954, -0.9026, 0.1127), (-0.01345, -0.9026, 0.1148), (-0.06762, -0.9026, 0.0868), (-0.07792, -0.9026, 0.02871), (-0.05565, -0.9026, 0.001421), (-0.07316, -0.9026, 0.008877), (-0.02732, -0.9026, 0.0002013), (-0.026, -1.122, 0.007486), (-0.03822, -1.06, 0.002282), (-0.02301, -1.145, 0.01044), (-0.06393, -1.033, 0.03542), (-0.01141, -1.123, 0.005456), (-0.01741, -1.06, 0.000396), (-0.07326, -1.028, 0.07506), (-0.06299, -1.019, 0.07201), (-0.08569, -1.055, 0.04597), (-0.09011, -1.066, 0.05088), (-0.05617, -1.059, 0.1118), (-0.04092, -1.065, 0.1169), (-0.09268, -1.056, 0.06784), (-0.08219, -1.054, 0.09305), (-0.02836, -1.06, 0.1167), (-0.08916, -1.054, 0.08048), (-0.07025, -1.056, 0.1034), (-0.01517, -1.059, 0.1141), (0.0, -1.059, 0.1141), (0.0, -1.281, 0.03913), (-0.01516, -1.277, 0.03834), (-0.007575, -1.28, 0.03884), (-0.02137, -1.274, 0.03785), (-0.02614, -1.27, 0.03734), (-0.03722, -1.25, 0.03607), (-0.04119, -1.234, 0.03523), (-0.0311, -1.263, 0.03672), (-0.04563, -1.208, 0.03414), (-0.04981, -1.195, 0.03366), (-0.05544, -1.18, 0.03279), (-0.0624, -1.162, 0.03154), (-0.06833, -1.144, 0.0299), (-0.07467, -1.122, 0.03005), (-0.04328, -1.22, 0.03457), (-0.09272, -1.098, 0.06747), (-0.09201, -1.1, 0.05749), (-0.09005, -1.101, 0.04887), (-0.03318, -1.278, 0.05319), (-0.02762, -1.271, 0.04335), (-0.03025, -1.274, 0.04581), (-0.05146, -1.007, 0.09326), (-0.05618, -1.029, 0.1003), (-0.0432, -1.037, 0.1096), (-0.04793, -1.021, 0.09724), (-0.02976, -1.096, 0.004595), (-0.08024, -1.099, 0.03314), (-0.08637, -1.083, 0.04285), (-0.07317, -1.099, 0.02534), (-0.0792, -1.074, 0.03161), (-0.06862, -1.067, 0.02243), (-0.0846, -1.08, 0.03847), (0.0, -1.096, 0.004453), (-0.04459, -1.097, 0.011), (-0.06066, -1.098, 0.01636), (-0.01342, -1.096, 0.0027), (-0.009063, -1.041, 0.1108), (-0.008369, -1.059, 0.1144), (-0.01125, 1.029, 0.09603), (-0.01231, 0.9006, 0.106), (-0.01297, 0.7618, 0.1142), (-0.01371, 0.6144, 0.1229), (-0.0143, 0.4608, 0.13), (-0.01486, 0.3043, 0.1352), (-0.01536, 0.1488, 0.1381), (-0.01571, 0.0, 0.1391), (-0.0159, -0.1415, 0.1384), (-0.0159, -0.2659, 0.1369), (-0.01571, -0.3734, 0.135), (-0.01546, -0.4793, 0.1328), (-0.01518, -0.5851, 0.1304), (-0.01487, -0.6909, 0.1276), (-0.01429, -0.7968, 0.1218), (-0.03183, -0.7968, 0.1197), (-0.03347, -0.6909, 0.1249), (-0.03431, -0.5851, 0.1274), (-0.03511, -0.4793, 0.1297), (-0.0358, -0.3734, 0.1318), (-0.03631, -0.2659, 0.1336), (-0.03632, -0.1416, 0.135), (-0.03581, 0.0, 0.1357), (-0.03485, 0.1487, 0.1349), (-0.03349, 0.3042, 0.132), (-0.03032, 0.6143, 0.1201), (-0.009109, 1.247, 0.0773), (-0.02894, 1.247, 0.07288), (-0.005159, 1.567, 0.04271), (-0.03878, 0.9004, 0.09916), (-0.01522, 1.413, 0.0607), (-0.008182, 1.336, 0.06918), (-0.01301, 1.49, 0.052), (-0.01875, 1.247, 0.07607), (-0.02293, 1.567, 0.03217), (-0.05475, 1.028, 0.07151), (-0.05966, 0.9002, 0.07854), (-0.06442, 0.7613, 0.08458), (-0.06975, 0.6138, 0.09083), (-0.074, 0.4602, 0.09599), (-0.07812, 0.3038, 0.09971), (-0.0817, 0.1483, 0.1019), (-0.08423, 0.0, 0.1025), (-0.08556, -0.1418, 0.1021), (-0.08551, -0.266, 0.101), (-0.08415, -0.3734, 0.09968), (-0.08233, -0.4793, 0.0981), (-0.08024, -0.5851, 0.0964), (-0.07801, -0.6909, 0.09467), (-0.07366, -0.7968, 0.09182), (-0.02705, 1.567, 0.0137), (-0.03433, 1.49, 0.01633), (-0.04112, 1.413, 0.01818), (-0.04733, 1.336, 0.01986), (-0.05272, 1.247, 0.02128), (-0.05776, 1.144, 0.02277), (-0.06303, 1.028, 0.02425), (-0.06861, 0.8999, 0.02592), (-0.07408, 0.7611, 0.02762), (-0.08026, 0.6136, 0.02922), (-0.08521, 0.46, 0.03058), (-0.09008, 0.3036, 0.03158), (-0.09435, 0.1481, 0.03216), (-0.0974, 0.0, 0.03234), (-0.09904, -0.1419, 0.0322), (-0.09901, -0.266, 0.0319), (-0.09741, -0.3734, 0.03153), (-0.09525, -0.4793, 0.03111), (-0.09277, -0.5851, 0.03065), (-0.09013, -0.6909, 0.0302), (-0.08499, -0.7968, 0.02974), (-0.07958, -0.7968, 0.009169), (-0.08431, -0.6909, 0.009279), (-0.08669, -0.5851, 0.00941), (-0.08893, -0.4793, 0.009558), (-0.09089, -0.3734, 0.00971), (-0.09234, -0.266, 0.00985), (-0.09238, -0.1418, 0.009957), (-0.09091, 0.0, 0.01), (-0.08815, 0.1483, 0.009921), (-0.08428, 0.3037, 0.009695), (-0.07988, 0.4602, 0.009372), (-0.07542, 0.6137, 0.009025), (-0.06986, 0.7612, 0.008728), (-0.06496, 0.9001, 0.008481), (-0.05997, 1.028, 0.008333), (-0.05527, 1.144, 0.00841), (-0.05077, 1.247, 0.00833), (-0.04568, 1.336, 0.008424), (-0.05266, 1.247, 0.03559), (-0.04702, 1.336, 0.03237), (-0.06325, 1.028, 0.0417), (-0.06029, -0.7968, 0.001478), (-0.06373, -0.6909, 0.001504), (-0.06551, -0.5851, 0.001531), (-0.06719, -0.4793, 0.001557), (-0.06866, -0.3734, 0.001582), (-0.06975, -0.266, 0.001603), (-0.0698, -0.1417, 0.001616), (-0.06872, 0.0, 0.001619), (-0.06669, 0.1485, 0.0016), (-0.06382, 0.304, 0.001557), (-0.06052, 0.4605, 0.001487), (-0.0572, 0.614, 0.001393), (-0.05318, 0.7615, 0.001282), (-0.04974, 0.9003, 0.001219), (-0.04631, 1.028, 0.001374), (-0.04317, 1.144, 0.00179), (-0.0402, 1.247, 0.001767), (-0.03683, 1.336, 0.001767), (-0.03291, 1.413, 0.001766), (-0.02887, 1.49, 0.001719), (-0.0232, 1.567, 0.001518), (0.0, 1.567, 0.04305), (0.0, 1.49, 0.05341), (0.0, 1.413, 0.06221), (0.0, 1.336, 0.06959), (0.0, 1.247, 0.07771), (0.0, 1.144, 0.0867), (0.0, 1.029, 0.09666), (0.0, 0.9007, 0.1068), (0.0, 0.7619, 0.1152), (0.0, 0.6144, 0.124), (0.0, 0.4608, 0.1313), (0.0, 0.3044, 0.1366), (0.0, 0.1488, 0.1397), (0.0, 0.0, 0.1407), (0.0, -0.1415, 0.14), (0.0, -0.2659, 0.1385), (0.0, -0.3734, 0.1365), (0.0, -0.4793, 0.1342), (0.0, -0.5851, 0.1317), (0.0, -0.6909, 0.1288), (0.0, -0.7968, 0.1228), (-0.02987, -0.7968, 0.0002132), (-0.03171, -0.6909, 0.0002185), (-0.03265, -0.5851, 0.0002241), (-0.03354, -0.4793, 0.0002296), (-0.03431, -0.3734, 0.0002347), (-0.03488, -0.2659, 0.000239), (-0.03491, -0.1416, 0.0002419), (-0.03434, 0.0, 0.0002423), (-0.03327, 0.1487, 0.0002385), (-0.03176, 0.3042, 0.0002296), (-0.03001, 0.4607, 0.0002151), (-0.02821, 0.6143, 0.0001957), (-0.02597, 0.7618, 0.0001726), (-0.024, 0.9005, 0.0001596), (-0.02217, 1.029, 0.0001917), (-0.02062, 1.144, 0.0002778), (-0.01927, 1.247, 0.000273), (-0.0178, 1.336, 0.000273), (-0.01612, 1.413, 0.0002728), (-0.01449, 1.49, 0.0002631), (-0.01165, 1.567, 0.000198), (-0.05788, 1.144, 0.0386), (-0.03363, 1.49, 0.007049), (-0.04069, 1.413, 0.02879), (-0.02697, 1.567, 0.006287), (-0.0399, 1.413, 0.007765), (-0.0503, 0.9003, 0.09201), (-0.05423, 0.7615, 0.09907), (-0.05866, 0.614, 0.1065), (-0.0622, 0.4604, 0.1126), (-0.06562, 0.304, 0.1171), (-0.06859, 0.1485, 0.1196), (-0.07068, 0.0, 0.1204), (-0.07179, -0.1417, 0.1199), (-0.07174, -0.266, 0.1186), (-0.07061, -0.3734, 0.117), (-0.0691, -0.4793, 0.1151), (-0.06736, -0.5851, 0.1131), (-0.06551, -0.6909, 0.1111), (-0.06189, -0.7968, 0.1072), (0.0, -0.7968, -0.0001168), (0.0, -0.6909, -0.0001168), (0.0, -0.5851, -0.0001168), (0.0, -0.4793, -0.0001168), (0.0, -0.3734, -0.0001168), (0.0, -0.2659, -0.0001168), (0.0, -0.1415, -0.0001168), (0.0, 0.0, -0.0001168), (0.0, 0.1488, -0.0001168), (0.0, 0.3044, -0.0001168), (0.0, 0.4608, -0.0001168), (0.0, 0.6144, -0.0001168), (0.0, 0.7619, -0.0001168), (0.0, 0.9007, -0.0001168), (0.0, 1.029, -0.0001168), (0.0, 1.144, -0.0001168), (0.0, 1.247, -0.0001168), (0.0, 1.336, -0.0001168), (0.0, 1.413, -0.0001168), (0.0, 1.49, -0.0001168), (0.0, 1.567, -0.0001168), (0.0, 1.652, 0.007312), (-0.06784, -1.011, 0.02803), (-0.04738, -1.016, 0.0014), (-0.06095, -1.015, 0.00932), (-0.02288, -1.016, 0.0001972), (0.0, -1.016, -0.0001168), (-0.008287, 1.618, 0.03132), (-0.01691, 1.618, 0.02433), (-0.01997, 1.618, 0.01089), (-0.01934, 1.618, 0.005428), (-0.01642, 1.618, 0.001271), (0.0, 1.618, 0.03214), (-0.007143, 1.618, 8.79e-05), (-0.01533, 1.618, 0.02721), (0.0, 1.618, -0.0001168), (-0.003353, 1.646, -4.859e-05), (-0.01034, 1.646, 0.01467), (0.0, 1.646, 0.01703), (0.0, 1.646, -0.0001168), (-0.01149, 1.646, 0.002869), (-0.01239, 1.646, 0.006013), (-0.009902, 1.646, 0.0007718), (-0.01127, 1.646, 0.01285), (-0.002222, 1.646, 0.01699), (-0.005193, 1.646, 0.01676), (-0.07169, -0.9738, 0.04658), (-0.07796, -0.9026, 0.04998), (-0.08509, -0.7968, 0.05234), (-0.09015, -0.6909, 0.0535), (-0.09274, -0.5851, 0.0544), (-0.09518, -0.4793, 0.05529), (-0.09729, -0.3734, 0.05612), (-0.09886, -0.266, 0.05682), (-0.0989, -0.1419, 0.05738), (-0.0973, 0.0, 0.05764), (-0.09432, 0.1482, 0.05729), (-0.09014, 0.3036, 0.05617), (-0.08536, 0.46, 0.05422), (-0.08047, 0.6136, 0.05152), (-0.07434, 0.7611, 0.04826), (-0.06889, 0.9, 0.04496), (-0.0293, 1.49, 0.04004), (-0.04963, 1.247, 0.04855), (-0.04427, 1.336, 0.04381), (-0.03848, 1.413, 0.0387), (-0.05487, 1.144, 0.05321), (-0.03414, 1.49, 0.02509), (-0.02661, 1.567, 0.02056), (-0.06834, -1.009, 0.04692), (-0.01935, 1.618, 0.0159), (-0.01243, 1.646, 0.008392), (-0.08091, -0.7968, 0.07422), (-0.08568, -0.6909, 0.07621), (-0.08813, -0.5851, 0.07756), (-0.09043, -0.4793, 0.0789), (-0.09242, -0.3734, 0.08014), (-0.09391, -0.266, 0.0812), (-0.09396, -0.1418, 0.08203), (-0.09247, 0.0, 0.0824), (-0.08968, 0.1482, 0.08188), (-0.08575, 0.3037, 0.08018), (-0.08123, 0.4601, 0.07726), (-0.07658, 0.6137, 0.0732), (-0.07076, 0.7612, 0.06829), (-0.06556, 0.9001, 0.06346), (-0.0602, 1.028, 0.05797), (-0.04464, 1.247, 0.05898), (-0.03981, 1.336, 0.05301), (-0.03482, 1.413, 0.04685), (-0.04966, 1.144, 0.0652), (-0.03232, 1.49, 0.03326), (-0.02519, 1.567, 0.02694), (-0.01839, 1.618, 0.02054), (-0.06805, -0.9738, 0.06569), (-0.07419, -0.9026, 0.0704), (-0.06535, -1.007, 0.06488), (-0.01198, 1.646, 0.01085), (-0.04362, -0.9026, 0.1082), (-0.04028, -0.9738, 0.1028), (-0.03946, -1.009, 0.1011), (-0.04731, -0.7968, 0.115), (-0.04997, -0.6909, 0.1195), (-0.05133, -0.5851, 0.1218), (-0.05261, -0.4793, 0.124), (-0.05373, -0.3734, 0.126), (-0.05456, -0.2659, 0.1277), (-0.05459, -0.1416, 0.1291), (-0.05377, 0.0, 0.1297), (-0.05223, 0.1486, 0.1289), (-0.05004, 0.3041, 0.1262), (-0.04751, 0.4606, 0.1214), (-0.04491, 0.6142, 0.1148), (-0.04164, 0.7617, 0.1068), (-0.0165, 1.567, 0.03966), (-0.01269, 1.618, 0.02971), (-0.008034, 1.646, 0.01607), (-0.04146, 1.144, 0.07591), (-0.02952, 1.413, 0.05416), (-0.04583, 1.028, 0.08388), (-0.03333, 1.336, 0.0611), (-0.02008, 1.567, 0.03695), (-0.03723, 1.247, 0.0682), (-0.02515, 1.49, 0.04619), (-0.02606, 1.336, 0.0652), (-0.03209, 1.144, 0.08129), (-0.03541, 1.028, 0.09016), (-0.02336, 1.413, 0.05797), (-0.02018, 1.49, 0.04949), (-0.01079, 1.567, 0.04183), (-0.01705, 1.336, 0.06803), (-0.007339, 1.413, 0.0618), (-0.01877, -1.291, 0.07481), (-0.02331, -1.288, 0.07282), (-0.01881, -1.288, 0.07941), (-0.02335, -1.285, 0.07743), (-0.02103, -1.29, 0.07286), (-0.02427, -1.286, 0.07472), (-0.01785, -1.29, 0.07752), (-0.02108, -1.286, 0.07937), (-0.01983, -1.291, 0.07514), (-0.02322, -1.288, 0.07366), (-0.01986, -1.288, 0.07857), (-0.02325, -1.286, 0.07709), (-0.02152, -1.29, 0.07369), (-0.02393, -1.287, 0.07507), (-0.01915, -1.29, 0.07716), (-0.02156, -1.287, 0.07854), (-0.01958, -1.289, 0.07554), (-0.02159, -1.287, 0.07466), (-0.0196, -1.287, 0.07757), (-0.02161, -1.286, 0.0767), (-0.02058, -1.288, 0.07468), (-0.02202, -1.286, 0.0755), (-0.01918, -1.288, 0.07674), (-0.02061, -1.286, 0.07756), (-0.02026, -1.287, 0.07612), (-0.05317, -1.179, 0.08988), (-0.05536, -1.18, 0.07708), (-0.05135, -1.186, 0.08407), (-0.05685, -1.173, 0.0834), (-0.05504, -1.175, 0.08749), (-0.05693, -1.176, 0.07869), (-0.05294, -1.185, 0.07926), (-0.05164, -1.184, 0.08836), (-0.05217, -1.195, 0.04399), (-0.05845, -1.18, 0.04349), (-0.0659, -1.162, 0.04246), (-0.07211, -1.143, 0.04086), (-0.07854, -1.121, 0.04186), (-0.0838, -1.101, 0.04475), (-0.05373, -1.18, 0.08348), (-0.08675, -1.086, 0.04763), (-0.04724, -1.208, 0.04431), (-0.04456, -1.22, 0.0445), (-0.0422, -1.234, 0.0441), (-0.03845, -1.25, 0.04262), (-0.03197, -1.263, 0.0424), (-0.0263, -1.27, 0.04289), (-0.02115, -1.274, 0.04334), (-0.0143, -1.278, 0.04406), (-0.006605, -1.281, 0.04559), (0.0, -1.282, 0.04713), (-0.03216, 0.4607, 0.127), (-0.02815, 0.7618, 0.1118), (-0.02606, 0.9006, 0.1038), (-0.02103, 1.144, 0.08473), (-0.01013, 1.144, 0.08622), (-0.02351, 1.029, 0.09415), (-0.003927, 1.618, 0.03192), (-0.006335, 1.49, 0.053)], [], [(177, 180, 162, 170), (262, 133, 198, 264), (185, 164, 171, 176), (212, 194, 192, 214), (68, 140, 365, 366), (124, 132, 67, 19), (226, 286, 241, 234), (296, 226, 225, 255), (30, 264, 259, 106), (272, 169, 155, 152), (86, 1, 4, 93), (276, 23, 155, 300), (184, 178, 157, 169), (33, 108, 338, 107), (68, 366, 61, 49), (170, 162, 321, 316), (13, 24, 146, 2), (539, 541, 52, 51), (293, 298, 255, 232), (32, 372, 50, 53), (361, 250, 256, 362), (196, 312, 102, 208), (269, 184, 169, 272), (104, 17, 321, 153), (230, 229, 235, 240), (124, 19, 149, 277), (5, 225, 226, 234), (1026, 337, 383, 1129), (29, 16, 97, 100), (204, 270, 58, 44), (162, 171, 153, 321), (132, 1046, 1034, 121), (121, 1034, 1029, 118), (235, 242, 243, 240), (72, 67, 24, 13), (104, 31, 26, 72), (209, 204, 44, 123), (648, 19, 26, 645), (343, 342, 32, 53), (26, 19, 67, 72), (93, 4, 28, 88), (347, 344, 33, 107), (65, 125, 18, 64), (348, 345, 35, 114), (76, 79, 40, 39), (76, 39, 41, 77), (74, 37, 42, 78), (79, 73, 36, 40), (78, 42, 38, 75), (77, 41, 37, 74), (217, 158, 283, 281), (16, 12, 101, 97), (96, 6, 29, 100), (558, 51, 328, 559), (114, 35, 47, 371), (34, 50, 372, 115), (8, 0, 46, 22), (270, 204, 191, 273), (57, 125, 65, 70), (258, 253, 249, 243), (280, 122, 21, 282), (1028, 1045, 277, 275), (3, 56, 150, 148), (9, 55, 56, 3), (22, 46, 57, 70), (178, 1053, 1050, 157), (320, 151, 168, 156), (136, 278, 279, 150), (182, 168, 164, 185), (230, 240, 307, 308), (207, 214, 192, 199), (268, 251, 247, 265), (382, 266, 288, 381), (355, 354, 165, 173), (358, 224, 102, 357), (143, 116, 10, 142), (127, 147, 146, 118), (129, 71, 63, 128), (171, 164, 317, 153), (275, 277, 149, 148), (311, 179, 181, 315), (292, 299, 313, 314), (141, 66, 81, 323), (187, 280, 282, 137), (124, 1036, 1046, 132), (31, 104, 153, 317), (156, 168, 182, 175), (36, 73, 80, 43), (43, 80, 75, 38), (89, 92, 79, 76), (89, 76, 77, 90), (87, 74, 78, 91), (92, 86, 73, 79), (91, 78, 75, 88), (90, 77, 74, 87), (248, 241, 286, 287), (83, 188, 166, 165), (360, 359, 227, 236), (252, 65, 64, 257), (365, 140, 11, 364), (376, 99, 375, 380), (48, 109, 327, 324), (33, 340, 309, 108), (610, 324, 538, 613), (220, 208, 102, 224), (73, 86, 93, 80), (80, 93, 88, 75), (29, 6, 92, 89), (29, 89, 90, 16), (12, 87, 91, 15), (6, 1, 86, 92), (15, 91, 88, 28), (16, 90, 87, 12), (28, 98, 94, 15), (235, 229, 231, 237), (274, 285, 7, 95), (199, 176, 180, 305), (98, 28, 4, 95), (99, 376, 138, 303), (101, 12, 15, 94), (223, 219, 205, 203), (176, 171, 162, 180), (103, 9, 651, 647), (9, 3, 646, 651), (17, 104, 72, 13), (164, 168, 151, 317), (248, 287, 288, 266), (240, 243, 249, 307), (25, 30, 106, 105), (345, 347, 107, 35), (108, 14, 339, 338), (59, 283, 282, 21), (187, 257, 1062, 1064), (270, 213, 134, 58), (32, 114, 371, 372), (327, 435, 538, 324), (342, 348, 114, 32), (293, 313, 1066, 1057), (23, 276, 278, 136), (244, 297, 289, 117), (369, 368, 318, 154), (1044, 131, 119, 1030), (213, 206, 7, 134), (1041, 127, 118, 1029), (1051, 294, 244, 1055), (349, 34, 384, 385), (18, 385, 1096, 1047), (97, 101, 308, 307), (1049, 64, 18, 1047), (1039, 126, 127, 1041), (1042, 129, 128, 1040), (183, 160, 156, 175), (1097, 351, 129, 1042), (201, 188, 66, 141), (1027, 117, 130, 1043), (228, 220, 224, 233), (196, 172, 84, 312), (1056, 209, 123, 1035), (154, 161, 170, 316), (177, 170, 161, 174), (284, 96, 133, 135), (343, 53, 50, 346), (263, 135, 133, 262), (70, 267, 254, 22), (139, 136, 150, 56), (55, 271, 139, 56), (349, 346, 50, 34), (62, 69, 68, 49), (100, 97, 246, 198), (112, 111, 30, 25), (0, 8, 111, 112), (140, 68, 69, 341), (54, 10, 116, 202), (154, 316, 367, 369), (234, 227, 221, 5), (205, 195, 189, 203), (229, 223, 222, 231), (71, 143, 142, 63), (117, 289, 322, 130), (293, 232, 314, 313), (242, 245, 260, 261), (60, 145, 144, 147), (253, 259, 246, 249), (24, 121, 118, 146), (60, 147, 127, 126), (2, 146, 147, 144), (132, 121, 24, 67), (150, 279, 275, 148), (181, 159, 290, 292), (271, 23, 136, 139), (159, 201, 297, 290), (356, 202, 116, 353), (172, 163, 85, 84), (81, 66, 188, 83), (23, 271, 152, 155), (184, 269, 273, 191), (318, 167, 161, 154), (181, 179, 166, 159), (183, 269, 272, 160), (190, 193, 183, 175), (194, 182, 185, 192), (190, 175, 182, 194), (301, 218, 296, 302), (197, 178, 184, 191), (195, 305, 180, 177), (199, 192, 185, 176), (1054, 1053, 178, 197), (186, 174, 161, 167), (173, 165, 166, 179), (363, 355, 173, 310), (363, 310, 216, 357), (285, 45, 134, 7), (45, 59, 58, 134), (174, 186, 200, 189), (215, 203, 189, 200), (206, 190, 194, 212), (4, 1, 274, 95), (96, 274, 1, 6), (213, 270, 273, 193), (273, 269, 183, 193), (207, 94, 98, 214), (203, 215, 222, 223), (301, 295, 334, 218), (5, 221, 216, 210), (209, 1056, 1054, 197), (214, 98, 95, 212), (204, 209, 197, 191), (311, 310, 173, 179), (206, 213, 193, 190), (59, 21, 44, 58), (189, 195, 177, 174), (359, 358, 221, 227), (1059, 302, 298, 1058), (219, 223, 229, 230), (225, 5, 210, 211), (236, 227, 234, 241), (361, 360, 236, 250), (205, 304, 305, 195), (242, 235, 237, 245), (239, 228, 233, 238), (250, 236, 241, 248), (65, 252, 267, 70), (264, 198, 246, 259), (181, 292, 314, 315), (251, 239, 238, 247), (1063, 336, 295, 1061), (9, 103, 151, 320), (250, 248, 266, 256), (111, 262, 264, 30), (263, 8, 22, 254), (383, 337, 333, 374), (8, 263, 262, 111), (242, 261, 258, 243), (257, 64, 1049, 1062), (252, 137, 158, 267), (135, 263, 254, 217), (122, 123, 44, 21), (254, 267, 158, 217), (1032, 1035, 123, 122), (206, 212, 95, 7), (96, 100, 198, 133), (252, 257, 187, 137), (277, 1045, 1036, 124), (276, 1033, 1048, 278), (1048, 1038, 279, 278), (279, 1038, 1028, 275), (1033, 276, 300, 1067), (59, 45, 281, 283), (158, 137, 282, 283), (285, 274, 96, 284), (284, 135, 217, 281), (1065, 1032, 122, 280), (336, 1063, 1129, 383), (1064, 1065, 280, 187), (281, 45, 285, 284), (297, 244, 294, 290), (296, 218, 286, 226), (255, 225, 211, 232), (201, 141, 289, 297), (1055, 244, 117, 1027), (315, 211, 210, 311), (298, 293, 1057, 1058), (295, 301, 1060, 1061), (313, 299, 1052, 1066), (298, 302, 296, 255), (1052, 299, 294, 1051), (1060, 301, 302, 1059), (299, 292, 290, 294), (219, 306, 304, 205), (268, 265, 99, 303), (101, 94, 306, 308), (305, 304, 207, 199), (246, 97, 307, 249), (304, 306, 94, 207), (308, 306, 219, 230), (611, 48, 324, 610), (159, 166, 188, 201), (169, 157, 300, 155), (216, 310, 311, 210), (54, 202, 85, 163), (354, 85, 202, 356), (271, 55, 319, 152), (315, 314, 232, 211), (160, 319, 320, 156), (317, 151, 103, 31), (320, 319, 55, 9), (2, 367, 17, 13), (1067, 300, 157, 1050), (152, 319, 160, 272), (353, 116, 143, 352), (351, 130, 322, 350), (350, 352, 143, 71), (289, 141, 323, 322), (542, 1335, 1031, 120), (291, 120, 331, 329), (1030, 119, 326, 1070), (607, 584, 435, 327), (52, 291, 329, 330), (51, 52, 330, 328), (120, 1031, 1069, 331), (119, 20, 325, 326), (375, 362, 256, 377), (334, 332, 288, 287), (286, 218, 334, 287), (115, 372, 371, 373), (336, 332, 334, 295), (362, 375, 99, 265), (35, 107, 338, 47), (47, 338, 339, 27), (108, 309, 335, 14), (376, 69, 62, 138), (46, 0, 342, 343), (105, 11, 344, 347), (112, 25, 345, 348), (25, 105, 347, 345), (0, 112, 348, 342), (125, 349, 385, 18), (46, 343, 346, 57), (125, 57, 346, 349), (11, 140, 341, 344), (247, 361, 362, 265), (84, 85, 354, 355), (221, 358, 357, 216), (238, 233, 359, 360), (1043, 130, 351, 1097), (83, 356, 353, 81), (312, 84, 355, 363), (312, 363, 357, 102), (233, 224, 358, 359), (247, 238, 360, 361), (377, 256, 266, 382), (165, 354, 356, 83), (81, 353, 352, 323), (129, 351, 350, 71), (322, 323, 352, 350), (106, 259, 253, 364), (258, 365, 364, 253), (261, 260, 61, 366), (366, 365, 258, 261), (106, 364, 11, 105), (367, 2, 144, 369), (321, 17, 367, 316), (145, 368, 369, 144), (113, 20, 119, 131), (371, 47, 27, 373), (341, 340, 33, 344), (379, 382, 381, 82), (333, 82, 381, 374), (378, 377, 382, 379), (309, 379, 82, 335), (341, 69, 376, 380), (341, 380, 378, 340), (340, 378, 379, 309), (380, 375, 377, 378), (336, 383, 374, 332), (374, 381, 288, 332), (385, 384, 1037, 1096), (580, 436, 545, 582), (436, 523, 546, 545), (497, 498, 523, 521), (518, 519, 498, 497), (597, 573, 477, 598), (1328, 1329, 519, 518), (326, 325, 401, 400), (400, 401, 402, 399), (399, 402, 403, 398), (398, 403, 404, 397), (397, 404, 405, 396), (396, 405, 406, 395), (395, 406, 407, 394), (394, 407, 408, 393), (393, 408, 409, 392), (392, 409, 410, 391), (390, 694, 411, 389), (389, 411, 695, 388), (639, 640, 418, 416), (637, 413, 419, 697), (638, 637, 697, 699), (415, 525, 631, 638), (626, 641, 418, 640), (1330, 1347, 556, 557), (560, 456, 455, 561), (561, 455, 454, 562), (562, 454, 453, 563), (563, 453, 452, 564), (564, 452, 451, 565), (565, 451, 450, 566), (566, 450, 449, 567), (567, 449, 448, 568), (568, 448, 447, 569), (569, 447, 446, 570), (570, 446, 445, 571), (571, 445, 444, 572), (572, 444, 443, 573), (477, 442, 441, 520), (520, 441, 440, 475), (475, 440, 439, 476), (476, 439, 438, 522), (522, 438, 437, 579), (603, 574, 601, 577), (370, 110, 109, 48), (328, 330, 457, 456), (456, 457, 458, 455), (455, 458, 459, 454), (454, 459, 460, 453), (453, 460, 461, 452), (452, 461, 462, 451), (451, 462, 463, 450), (450, 463, 464, 449), (449, 464, 465, 448), (448, 465, 466, 447), (447, 466, 467, 446), (446, 467, 468, 445), (445, 468, 469, 444), (444, 469, 470, 443), (443, 470, 471, 442), (442, 471, 472, 441), (441, 472, 473, 440), (440, 473, 474, 439), (524, 496, 497, 521), (578, 520, 475, 575), (545, 546, 552, 553), (330, 329, 478, 457), (457, 478, 479, 458), (458, 479, 480, 459), (459, 480, 481, 460), (460, 481, 482, 461), (461, 482, 483, 462), (462, 483, 484, 463), (463, 484, 485, 464), (464, 485, 486, 465), (465, 486, 487, 466), (466, 487, 488, 467), (467, 488, 489, 468), (468, 489, 490, 469), (469, 490, 491, 470), (470, 491, 492, 471), (471, 492, 493, 472), (472, 493, 494, 473), (473, 494, 495, 474), (631, 421, 602, 629), (521, 523, 436, 437), (546, 547, 554, 552), (1070, 326, 400, 1268), (1268, 400, 399, 1267), (1267, 399, 398, 1266), (1266, 398, 397, 1265), (1265, 397, 396, 1264), (1264, 396, 395, 1263), (1263, 395, 394, 1262), (1262, 394, 393, 1261), (1261, 393, 392, 1260), (1260, 392, 391, 1259), (1259, 391, 390, 1258), (1258, 390, 389, 1257), (1257, 389, 388, 1256), (1256, 388, 387, 1255), (1255, 387, 386, 1254), (1254, 386, 698, 1253), (1253, 698, 412, 1252), (1252, 412, 417, 1251), (1251, 417, 643, 1250), (1250, 643, 701, 1249), (1341, 700, 556, 1347), (329, 331, 499, 478), (478, 499, 500, 479), (479, 500, 501, 480), (480, 501, 502, 481), (481, 502, 503, 482), (482, 503, 504, 483), (483, 504, 505, 484), (484, 505, 506, 485), (485, 506, 507, 486), (486, 507, 508, 487), (487, 508, 509, 488), (488, 509, 510, 489), (489, 510, 511, 490), (490, 511, 512, 491), (491, 512, 513, 492), (492, 513, 514, 493), (493, 514, 515, 494), (494, 515, 516, 495), (495, 516, 517, 496), (496, 517, 518, 497), (547, 548, 550, 554), (538, 435, 434, 537), (537, 434, 433, 536), (536, 433, 432, 535), (535, 432, 431, 534), (534, 431, 430, 533), (533, 430, 429, 532), (532, 429, 428, 531), (531, 428, 427, 530), (530, 427, 426, 529), (529, 426, 425, 528), (528, 425, 424, 527), (527, 424, 423, 526), (526, 423, 422, 525), (633, 420, 544, 549), (421, 631, 525, 422), (612, 611, 20, 113), (331, 1069, 1309, 499), (499, 1309, 1310, 500), (500, 1310, 1311, 501), (501, 1311, 1312, 502), (502, 1312, 1313, 503), (503, 1313, 1314, 504), (504, 1314, 1315, 505), (505, 1315, 1316, 506), (506, 1316, 1317, 507), (507, 1317, 1318, 508), (508, 1318, 1319, 509), (509, 1319, 1320, 510), (510, 1320, 1321, 511), (511, 1321, 1322, 512), (512, 1322, 1323, 513), (513, 1323, 1324, 514), (514, 1324, 1325, 515), (515, 1325, 1326, 516), (516, 1326, 1327, 517), (517, 1327, 1328, 518), (549, 544, 555, 551), (626, 627, 543, 641), (694, 390, 391, 410), (613, 538, 537, 614), (614, 537, 536, 615), (615, 536, 535, 616), (616, 535, 534, 617), (617, 534, 533, 618), (618, 533, 532, 619), (619, 532, 531, 620), (620, 531, 530, 621), (621, 530, 529, 622), (622, 529, 528, 623), (623, 528, 527, 624), (624, 527, 526, 625), (625, 526, 525, 415), (576, 476, 522, 577), (575, 475, 476, 576), (577, 522, 579, 603), (474, 495, 496, 524), (442, 477, 573, 443), (413, 636, 642, 419), (541, 540, 291, 52), (120, 291, 540, 542), (551, 1330, 557, 628), (438, 524, 521, 437), (523, 498, 547, 546), (1248, 414, 700, 1341), (498, 519, 548, 547), (1330, 553, 552, 554), (519, 1329, 1344, 548), (627, 549, 551, 628), (553, 1330, 609, 583), (582, 545, 553, 583), (555, 609, 1330, 551), (439, 474, 524, 438), (550, 1348, 1330, 554), (548, 1344, 1348, 550), (608, 606, 109, 110), (606, 558, 559, 607), (328, 456, 560, 559), (604, 580, 582, 605), (584, 560, 561, 585), (585, 561, 562, 586), (586, 562, 563, 587), (587, 563, 564, 588), (588, 564, 565, 589), (589, 565, 566, 590), (590, 566, 567, 591), (591, 567, 568, 592), (592, 568, 569, 593), (593, 569, 570, 594), (594, 570, 571, 595), (595, 571, 572, 596), (596, 572, 573, 597), (420, 574, 603, 604), (520, 578, 598, 477), (599, 575, 576, 600), (602, 578, 575, 599), (578, 602, 421, 598), (600, 576, 577, 601), (436, 580, 579, 437), (605, 582, 583, 609), (539, 51, 558, 581), (559, 560, 584, 607), (580, 604, 603, 579), (581, 558, 606, 608), (109, 606, 607, 327), (420, 604, 605, 544), (435, 584, 585, 434), (434, 585, 586, 433), (433, 586, 587, 432), (432, 587, 588, 431), (431, 588, 589, 430), (430, 589, 590, 429), (429, 590, 591, 428), (428, 591, 592, 427), (427, 592, 593, 426), (426, 593, 594, 425), (425, 594, 595, 424), (424, 595, 596, 423), (423, 596, 597, 422), (422, 597, 598, 421), (634, 599, 600, 632), (420, 633, 635, 574), (629, 602, 599, 634), (632, 600, 601, 630), (601, 574, 635, 630), (544, 605, 609, 555), (325, 610, 613, 401), (20, 611, 610, 325), (370, 48, 611, 612), (401, 613, 614, 402), (402, 614, 615, 403), (403, 615, 616, 404), (404, 616, 617, 405), (405, 617, 618, 406), (406, 618, 619, 407), (407, 619, 620, 408), (408, 620, 621, 409), (409, 621, 622, 410), (410, 622, 623, 694), (698, 386, 699, 697), (629, 637, 638, 631), (635, 640, 639, 630), (543, 627, 628, 557), (634, 413, 637, 629), (626, 640, 635, 633), (632, 636, 413, 634), (626, 633, 549, 627), (630, 639, 636, 632), (696, 415, 638, 699), (643, 417, 642, 416), (700, 414, 641, 543), (556, 700, 543, 557), (701, 643, 416, 418), (412, 698, 697, 419), (417, 412, 419, 642), (696, 695, 625, 415), (636, 639, 416, 642), (34, 113, 131, 384), (34, 115, 612, 113), (1037, 384, 131, 1044), (373, 370, 612, 115), (110, 370, 373, 27), (27, 339, 608, 110), (14, 581, 608, 339), (335, 539, 581, 14), (82, 541, 539, 335), (333, 540, 541, 82), (337, 542, 540, 333), (337, 1026, 1335, 542), (148, 149, 644, 650), (3, 148, 650, 646), (31, 103, 647, 649), (644, 149, 19, 648), (26, 31, 649, 645), (647, 651, 659, 655), (651, 646, 654, 659), (650, 644, 652, 658), (649, 647, 655, 657), (644, 648, 656, 652), (648, 645, 653, 656), (645, 649, 657, 653), (646, 650, 658, 654), (655, 659, 667, 663), (659, 654, 662, 667), (658, 652, 660, 666), (657, 655, 663, 665), (652, 656, 664, 660), (656, 653, 661, 664), (653, 657, 665, 661), (654, 658, 666, 662), (661, 665, 663, 668), (664, 661, 668, 660), (662, 666, 660, 668), (667, 662, 668, 663), (62, 49, 684, 138), (684, 682, 303, 138), (681, 268, 303, 682), (680, 681, 260, 245), (679, 239, 251, 680), (679, 237, 231, 678), (678, 677, 220, 228), (685, 677, 222, 215), (686, 685, 215, 200), (687, 686, 200, 186), (688, 687, 186, 167), (688, 167, 318, 689), (689, 318, 368, 690), (691, 690, 368, 145), (692, 691, 145, 60), (692, 693, 128, 63), (1491, 693, 126, 1039), (37, 41, 674, 670), (40, 36, 669, 673), (42, 37, 670, 675), (36, 43, 676, 669), (38, 42, 675, 671), (43, 38, 671, 676), (41, 39, 672, 674), (39, 40, 673, 672), (672, 673, 669, 683), (676, 671, 683, 669), (674, 672, 683, 670), (1040, 128, 693, 1491), (54, 689, 690, 10), (60, 126, 693, 692), (142, 10, 690, 691), (63, 142, 691, 692), (671, 675, 670, 683), (163, 688, 689, 54), (163, 172, 687, 688), (172, 196, 686, 687), (196, 208, 685, 686), (208, 220, 677, 685), (231, 222, 677, 678), (239, 679, 678, 228), (237, 679, 680, 245), (251, 268, 681, 680), (260, 681, 682, 61), (49, 61, 682, 684), (695, 411, 624, 625), (411, 694, 623, 624), (695, 696, 387, 388), (699, 386, 387, 696), (414, 701, 418, 641), (701, 414, 1248, 1249), (879, 872, 864, 882), (964, 966, 900, 835), (887, 878, 873, 866), (914, 916, 894, 896), (770, 1114, 1113, 842), (826, 721, 769, 834), (928, 936, 943, 988), (998, 957, 927, 928), (732, 808, 961, 966), (974, 854, 857, 871), (788, 795, 706, 703), (978, 1002, 857, 725), (886, 871, 859, 880), (735, 809, 1084, 810), (770, 751, 763, 1114), (872, 1018, 1023, 864), (715, 704, 848, 726), (1331, 753, 754, 1333), (995, 934, 957, 1000), (734, 755, 752, 1120), (1109, 1110, 958, 952), (898, 910, 804, 1014), (971, 974, 871, 886), (806, 855, 1023, 719), (932, 942, 937, 931), (826, 979, 851, 721), (707, 936, 928, 927), (1026, 1129, 1132, 1083), (731, 802, 799, 718), (906, 746, 760, 972), (864, 1023, 855, 873), (834, 823, 1034, 1046), (823, 820, 1029, 1034), (937, 942, 945, 944), (774, 715, 726, 769), (806, 774, 728, 733), (911, 825, 746, 906), (1445, 1442, 728, 721), (1089, 755, 734, 1088), (728, 774, 769, 721), (795, 790, 730, 706), (1093, 809, 735, 1090), (767, 766, 720, 827), (1094, 816, 737, 1091), (778, 741, 742, 781), (778, 779, 743, 741), (776, 780, 744, 739), (781, 742, 738, 775), (780, 777, 740, 744), (779, 776, 739, 743), (919, 983, 985, 860), (718, 799, 803, 714), (798, 802, 731, 708), (1355, 1356, 1074, 753), (816, 1119, 749, 737), (736, 817, 1120, 752), (710, 724, 748, 702), (972, 975, 893, 906), (759, 772, 767, 827), (960, 945, 951, 955), (982, 984, 723, 824), (1028, 977, 979, 1045), (705, 850, 852, 758), (711, 705, 758, 757), (724, 772, 759, 748), (880, 859, 1050, 1053), (1022, 858, 870, 853), (838, 852, 981, 980), (884, 887, 866, 870), (932, 1010, 1009, 942), (909, 901, 894, 916), (970, 967, 949, 953), (1131, 1130, 990, 968), (1103, 875, 867, 1102), (1106, 1105, 804, 926), (845, 844, 712, 818), (829, 820, 848, 849), (831, 830, 765, 773), (873, 855, 1019, 866), (977, 850, 851, 979), (1013, 1017, 883, 881), (994, 1016, 1015, 1001), (843, 1025, 783, 768), (889, 839, 984, 982), (826, 834, 1046, 1036), (733, 1019, 855, 806), (858, 877, 884, 870), (738, 745, 782, 775), (745, 740, 777, 782), (791, 778, 781, 794), (791, 792, 779, 778), (789, 793, 780, 776), (794, 781, 775, 788), (793, 790, 777, 780), (792, 789, 776, 779), (950, 989, 988, 943), (785, 867, 868, 890), (1108, 938, 929, 1107), (954, 959, 766, 767), (1113, 1112, 713, 842), (1124, 1128, 1123, 801), (750, 1068, 1073, 811), (735, 810, 1011, 1086), (1407, 1410, 1308, 1068), (922, 926, 804, 910), (775, 782, 795, 788), (782, 777, 790, 795), (731, 791, 794, 708), (731, 718, 792, 791), (714, 717, 793, 789), (708, 794, 788, 703), (717, 730, 790, 793), (718, 714, 789, 792), (730, 717, 796, 800), (937, 939, 933, 931), (976, 797, 709, 987), (901, 1007, 882, 878), (800, 797, 706, 730), (801, 1005, 840, 1124), (803, 796, 717, 714), (925, 905, 907, 921), (878, 882, 864, 873), (805, 1444, 1448, 711), (711, 1448, 1443, 705), (719, 715, 774, 806), (866, 1019, 853, 870), (950, 968, 990, 989), (942, 1009, 951, 945), (727, 807, 808, 732), (1091, 737, 809, 1093), (810, 1084, 1085, 716), (761, 723, 984, 985), (889, 1064, 1062, 959), (972, 760, 836, 915), (734, 1120, 1119, 816), (1073, 1068, 1308, 1184), (1088, 734, 816, 1094), (995, 1057, 1066, 1015), (725, 838, 980, 978), (946, 819, 991, 999), (1117, 856, 1020, 1116), (1044, 1030, 821, 833), (915, 836, 709, 908), (1041, 1029, 820, 829), (1051, 1055, 946, 996), (1095, 1134, 1133, 736), (720, 1047, 1096, 1134), (799, 1009, 1010, 803), (1049, 1047, 720, 766), (1039, 1041, 829, 828), (1042, 1040, 830, 831), (885, 877, 858, 862), (1097, 1042, 831, 1099), (903, 843, 768, 890), (1027, 1043, 832, 819), (930, 935, 926, 922), (898, 1014, 786, 874), (1056, 1035, 825, 911), (856, 1018, 872, 863), (879, 876, 863, 872), (986, 837, 835, 798), (1089, 1092, 752, 755), (965, 964, 835, 837), (772, 724, 956, 969), (841, 758, 852, 838), (757, 758, 841, 973), (1095, 736, 752, 1092), (764, 751, 770, 771), (802, 900, 948, 799), (814, 727, 732, 813), (702, 814, 813, 710), (842, 1087, 771, 770), (756, 904, 818, 712), (856, 1117, 1115, 1018), (936, 707, 923, 929), (907, 905, 891, 897), (931, 933, 924, 925), (773, 765, 844, 845), (819, 832, 1024, 991), (995, 1015, 1016, 934), (944, 963, 962, 947), (762, 849, 846, 847), (955, 951, 948, 961), (726, 848, 820, 823), (762, 828, 829, 849), (704, 846, 849, 848), (834, 769, 726, 823), (852, 850, 977, 981), (883, 994, 992, 861), (973, 841, 838, 725), (861, 992, 999, 903), (1104, 1101, 818, 904), (874, 786, 787, 865), (783, 785, 890, 768), (725, 857, 854, 973), (886, 893, 975, 971), (1020, 856, 863, 869), (883, 861, 868, 881), (885, 862, 974, 971), (892, 877, 885, 895), (896, 894, 887, 884), (892, 896, 884, 877), (1003, 1004, 998, 920), (899, 893, 886, 880), (897, 879, 882, 1007), (901, 878, 887, 894), (1054, 899, 880, 1053), (888, 869, 863, 876), (875, 881, 868, 867), (1111, 1012, 875, 1103), (1111, 1105, 918, 1012), (987, 709, 836, 747), (747, 836, 760, 761), (876, 891, 902, 888), (917, 902, 891, 905), (908, 914, 896, 892), (706, 797, 976, 703), (798, 708, 703, 976), (915, 895, 975, 972), (975, 895, 885, 971), (909, 916, 800, 796), (905, 925, 924, 917), (1003, 920, 1080, 997), (707, 912, 918, 923), (911, 899, 1054, 1056), (916, 914, 797, 800), (906, 893, 899, 911), (1013, 881, 875, 1012), (908, 892, 895, 915), (761, 760, 746, 723), (891, 876, 879, 897), (1107, 929, 923, 1106), (1059, 1058, 1000, 1004), (921, 932, 931, 925), (927, 913, 912, 707), (938, 943, 936, 929), (1109, 952, 938, 1108), (907, 897, 1007, 1006), (944, 947, 939, 937), (941, 940, 935, 930), (952, 950, 943, 938), (767, 772, 969, 954), (966, 961, 948, 900), (883, 1017, 1016, 994), (953, 949, 940, 941), (1063, 1061, 997, 1082), (711, 1022, 853, 805), (952, 958, 968, 950), (813, 732, 966, 964), (965, 956, 724, 710), (1132, 1122, 1079, 1083), (710, 813, 964, 965), (944, 945, 960, 963), (959, 1062, 1049, 766), (954, 969, 860, 839), (837, 919, 956, 965), (824, 723, 746, 825), (956, 919, 860, 969), (1032, 824, 825, 1035), (908, 709, 797, 914), (798, 835, 900, 802), (954, 839, 889, 959), (979, 826, 1036, 1045), (978, 980, 1048, 1033), (1048, 980, 981, 1038), (981, 977, 1028, 1038), (1033, 1067, 1002, 978), (761, 985, 983, 747), (860, 985, 984, 839), (987, 986, 798, 976), (986, 983, 919, 837), (1065, 982, 824, 1032), (1082, 1132, 1129, 1063), (1064, 889, 982, 1065), (983, 986, 987, 747), (999, 992, 996, 946), (998, 928, 988, 920), (957, 934, 913, 927), (903, 999, 991, 843), (1055, 1027, 819, 946), (1017, 1013, 912, 913), (1000, 1058, 1057, 995), (997, 1061, 1060, 1003), (1015, 1066, 1052, 1001), (1000, 957, 998, 1004), (1052, 1051, 996, 1001), (1060, 1059, 1004, 1003), (1001, 996, 992, 994), (921, 907, 1006, 1008), (970, 1005, 801, 967), (803, 1010, 1008, 796), (1007, 901, 909, 1006), (948, 951, 1009, 799), (1006, 909, 796, 1008), (1010, 932, 921, 1008), (1408, 1407, 1068, 750), (861, 903, 890, 868), (871, 857, 1002, 859), (918, 912, 1013, 1012), (756, 865, 787, 904), (1102, 1104, 904, 787), (973, 854, 1021, 757), (1017, 913, 934, 1016), (862, 858, 1022, 1021), (1019, 733, 805, 853), (1022, 711, 757, 1021), (704, 715, 719, 1115), (1067, 1050, 859, 1002), (854, 974, 862, 1021), (1101, 1100, 845, 818), (1099, 1098, 1024, 832), (1098, 773, 845, 1100), (991, 1024, 1025, 843), (1334, 822, 1031, 1335), (993, 1075, 1077, 822), (1030, 1070, 1072, 821), (1404, 1073, 1184, 1381), (754, 1076, 1075, 993), (753, 1074, 1076, 754), (822, 1077, 1069, 1031), (821, 1072, 1071, 722), (1123, 1125, 958, 1110), (1080, 989, 990, 1078), (988, 989, 1080, 920), (817, 1121, 1119, 1120), (1082, 997, 1080, 1078), (1110, 967, 801, 1123), (737, 749, 1084, 809), (749, 729, 1085, 1084), (810, 716, 1081, 1011), (1124, 840, 764, 771), (748, 1089, 1088, 702), (807, 1093, 1090, 713), (814, 1094, 1091, 727), (727, 1091, 1093, 807), (702, 1088, 1094, 814), (827, 720, 1134, 1095), (748, 759, 1092, 1089), (827, 1095, 1092, 759), (713, 1090, 1087, 842), (949, 967, 1110, 1109), (786, 1103, 1102, 787), (923, 918, 1105, 1106), (940, 1108, 1107, 935), (1043, 1097, 1099, 832), (785, 783, 1101, 1104), (1014, 1111, 1103, 786), (1014, 804, 1105, 1111), (935, 1107, 1106, 926), (949, 1109, 1108, 940), (1125, 1131, 968, 958), (867, 785, 1104, 1102), (783, 1025, 1100, 1101), (831, 773, 1098, 1099), (1024, 1098, 1100, 1025), (808, 1112, 955, 961), (960, 955, 1112, 1113), (963, 1114, 763, 962), (1114, 963, 960, 1113), (808, 807, 713, 1112), (1115, 1117, 846, 704), (1023, 1018, 1115, 719), (847, 846, 1117, 1116), (815, 833, 821, 722), (1119, 1121, 729, 749), (1087, 1090, 735, 1086), (1127, 784, 1130, 1131), (1079, 1122, 1130, 784), (1126, 1127, 1131, 1125), (1011, 1081, 784, 1127), (1087, 1128, 1124, 771), (1087, 1086, 1126, 1128), (1086, 1011, 1127, 1126), (1128, 1126, 1125, 1123), (1082, 1078, 1122, 1132), (1122, 1078, 990, 1130), (1134, 1096, 1037, 1133), (1377, 1379, 1338, 1185), (1185, 1338, 1339, 1293), (1246, 1291, 1293, 1247), (1288, 1246, 1247, 1289), (1394, 1395, 1226, 1370), (1328, 1288, 1289, 1329), (1072, 1149, 1150, 1071), (1149, 1148, 1151, 1150), (1148, 1147, 1152, 1151), (1147, 1146, 1153, 1152), (1146, 1145, 1154, 1153), (1145, 1144, 1155, 1154), (1144, 1143, 1156, 1155), (1143, 1142, 1157, 1156), (1142, 1141, 1158, 1157), (1141, 1140, 1159, 1158), (1139, 1138, 1160, 1492), (1138, 1137, 1493, 1160), (1436, 1165, 1167, 1437), (1434, 1495, 1168, 1162), (1435, 1497, 1495, 1434), (1164, 1435, 1428, 1295), (1423, 1437, 1167, 1438), (1330, 1354, 1353, 1347), (1357, 1358, 1204, 1205), (1358, 1359, 1203, 1204), (1359, 1360, 1202, 1203), (1360, 1361, 1201, 1202), (1361, 1362, 1200, 1201), (1362, 1363, 1199, 1200), (1363, 1364, 1198, 1199), (1364, 1365, 1197, 1198), (1365, 1366, 1196, 1197), (1366, 1367, 1195, 1196), (1367, 1368, 1194, 1195), (1368, 1369, 1193, 1194), (1369, 1370, 1192, 1193), (1226, 1290, 1190, 1191), (1290, 1224, 1189, 1190), (1224, 1225, 1188, 1189), (1225, 1292, 1187, 1188), (1292, 1376, 1186, 1187), (1400, 1374, 1398, 1371), (1118, 750, 811, 812), (1074, 1205, 1206, 1076), (1205, 1204, 1207, 1206), (1204, 1203, 1208, 1207), (1203, 1202, 1209, 1208), (1202, 1201, 1210, 1209), (1201, 1200, 1211, 1210), (1200, 1199, 1212, 1211), (1199, 1198, 1213, 1212), (1198, 1197, 1214, 1213), (1197, 1196, 1215, 1214), (1196, 1195, 1216, 1215), (1195, 1194, 1217, 1216), (1194, 1193, 1218, 1217), (1193, 1192, 1219, 1218), (1192, 1191, 1220, 1219), (1191, 1190, 1221, 1220), (1190, 1189, 1222, 1221), (1189, 1188, 1223, 1222), (1294, 1291, 1246, 1245), (1375, 1372, 1224, 1290), (1338, 1350, 1349, 1339), (1076, 1206, 1227, 1075), (1206, 1207, 1228, 1227), (1207, 1208, 1229, 1228), (1208, 1209, 1230, 1229), (1209, 1210, 1231, 1230), (1210, 1211, 1232, 1231), (1211, 1212, 1233, 1232), (1212, 1213, 1234, 1233), (1213, 1214, 1235, 1234), (1214, 1215, 1236, 1235), (1215, 1216, 1237, 1236), (1216, 1217, 1238, 1237), (1217, 1218, 1239, 1238), (1218, 1219, 1240, 1239), (1219, 1220, 1241, 1240), (1220, 1221, 1242, 1241), (1221, 1222, 1243, 1242), (1222, 1223, 1244, 1243), (1428, 1426, 1399, 1170), (1291, 1186, 1185, 1293), (1339, 1349, 1351, 1340), (1070, 1268, 1149, 1072), (1268, 1267, 1148, 1149), (1267, 1266, 1147, 1148), (1266, 1265, 1146, 1147), (1265, 1264, 1145, 1146), (1264, 1263, 1144, 1145), (1263, 1262, 1143, 1144), (1262, 1261, 1142, 1143), (1261, 1260, 1141, 1142), (1260, 1259, 1140, 1141), (1259, 1258, 1139, 1140), (1258, 1257, 1138, 1139), (1257, 1256, 1137, 1138), (1256, 1255, 1136, 1137), (1255, 1254, 1135, 1136), (1254, 1253, 1496, 1135), (1253, 1252, 1161, 1496), (1252, 1251, 1166, 1161), (1251, 1250, 1440, 1166), (1250, 1249, 1499, 1440), (1341, 1347, 1353, 1498), (1075, 1227, 1269, 1077), (1227, 1228, 1270, 1269), (1228, 1229, 1271, 1270), (1229, 1230, 1272, 1271), (1230, 1231, 1273, 1272), (1231, 1232, 1274, 1273), (1232, 1233, 1275, 1274), (1233, 1234, 1276, 1275), (1234, 1235, 1277, 1276), (1235, 1236, 1278, 1277), (1236, 1237, 1279, 1278), (1237, 1238, 1280, 1279), (1238, 1239, 1281, 1280), (1239, 1240, 1282, 1281), (1240, 1241, 1283, 1282), (1241, 1242, 1284, 1283), (1242, 1243, 1285, 1284), (1243, 1244, 1286, 1285), (1244, 1245, 1287, 1286), (1245, 1246, 1288, 1287), (1340, 1351, 1345, 1342), (1308, 1307, 1183, 1184), (1307, 1306, 1182, 1183), (1306, 1305, 1181, 1182), (1305, 1304, 1180, 1181), (1304, 1303, 1179, 1180), (1303, 1302, 1178, 1179), (1302, 1301, 1177, 1178), (1301, 1300, 1176, 1177), (1300, 1299, 1175, 1176), (1299, 1298, 1174, 1175), (1298, 1297, 1173, 1174), (1297, 1296, 1172, 1173), (1296, 1295, 1171, 1172), (1430, 1343, 1337, 1169), (1170, 1171, 1295, 1428), (1409, 815, 722, 1408), (1077, 1269, 1309, 1069), (1269, 1270, 1310, 1309), (1270, 1271, 1311, 1310), (1271, 1272, 1312, 1311), (1272, 1273, 1313, 1312), (1273, 1274, 1314, 1313), (1274, 1275, 1315, 1314), (1275, 1276, 1316, 1315), (1276, 1277, 1317, 1316), (1277, 1278, 1318, 1317), (1278, 1279, 1319, 1318), (1279, 1280, 1320, 1319), (1280, 1281, 1321, 1320), (1281, 1282, 1322, 1321), (1282, 1283, 1323, 1322), (1283, 1284, 1324, 1323), (1284, 1285, 1325, 1324), (1285, 1286, 1326, 1325), (1286, 1287, 1327, 1326), (1287, 1288, 1328, 1327), (1343, 1346, 1352, 1337), (1423, 1438, 1336, 1424), (1492, 1159, 1140, 1139), (1410, 1411, 1307, 1308), (1411, 1412, 1306, 1307), (1412, 1413, 1305, 1306), (1413, 1414, 1304, 1305), (1414, 1415, 1303, 1304), (1415, 1416, 1302, 1303), (1416, 1417, 1301, 1302), (1417, 1418, 1300, 1301), (1418, 1419, 1299, 1300), (1419, 1420, 1298, 1299), (1420, 1421, 1297, 1298), (1421, 1422, 1296, 1297), (1422, 1164, 1295, 1296), (1373, 1374, 1292, 1225), (1372, 1373, 1225, 1224), (1374, 1400, 1376, 1292), (1223, 1294, 1245, 1244), (1191, 1192, 1370, 1226), (1162, 1168, 1439, 1433), (1333, 754, 993, 1332), (822, 1334, 1332, 993), (1346, 1425, 1354, 1330), (1187, 1186, 1291, 1294), (1293, 1339, 1340, 1247), (1248, 1341, 1498, 1163), (1247, 1340, 1342, 1289), (1330, 1351, 1349, 1350), (1289, 1342, 1344, 1329), (1424, 1425, 1346, 1343), (1350, 1380, 1406, 1330), (1379, 1380, 1350, 1338), (1352, 1346, 1330, 1406), (1188, 1187, 1294, 1223), (1345, 1351, 1330, 1348), (1342, 1345, 1348, 1344), (1405, 812, 811, 1403), (1403, 1404, 1356, 1355), (1074, 1356, 1357, 1205), (1401, 1402, 1379, 1377), (1381, 1382, 1358, 1357), (1382, 1383, 1359, 1358), (1383, 1384, 1360, 1359), (1384, 1385, 1361, 1360), (1385, 1386, 1362, 1361), (1386, 1387, 1363, 1362), (1387, 1388, 1364, 1363), (1388, 1389, 1365, 1364), (1389, 1390, 1366, 1365), (1390, 1391, 1367, 1366), (1391, 1392, 1368, 1367), (1392, 1393, 1369, 1368), (1393, 1394, 1370, 1369), (1169, 1401, 1400, 1371), (1290, 1226, 1395, 1375), (1396, 1397, 1373, 1372), (1399, 1396, 1372, 1375), (1375, 1395, 1170, 1399), (1397, 1398, 1374, 1373), (1185, 1186, 1376, 1377), (1402, 1406, 1380, 1379), (1331, 1378, 1355, 753), (1356, 1404, 1381, 1357), (1377, 1376, 1400, 1401), (1378, 1405, 1403, 1355), (811, 1073, 1404, 1403), (1169, 1337, 1402, 1401), (1184, 1183, 1382, 1381), (1183, 1182, 1383, 1382), (1182, 1181, 1384, 1383), (1181, 1180, 1385, 1384), (1180, 1179, 1386, 1385), (1179, 1178, 1387, 1386), (1178, 1177, 1388, 1387), (1177, 1176, 1389, 1388), (1176, 1175, 1390, 1389), (1175, 1174, 1391, 1390), (1174, 1173, 1392, 1391), (1173, 1172, 1393, 1392), (1172, 1171, 1394, 1393), (1171, 1170, 1395, 1394), (1431, 1429, 1397, 1396), (1169, 1371, 1432, 1430), (1426, 1431, 1396, 1399), (1429, 1427, 1398, 1397), (1398, 1427, 1432, 1371), (1337, 1352, 1406, 1402), (1071, 1150, 1410, 1407), (722, 1071, 1407, 1408), (1118, 1409, 1408, 750), (1150, 1151, 1411, 1410), (1151, 1152, 1412, 1411), (1152, 1153, 1413, 1412), (1153, 1154, 1414, 1413), (1154, 1155, 1415, 1414), (1155, 1156, 1416, 1415), (1156, 1157, 1417, 1416), (1157, 1158, 1418, 1417), (1158, 1159, 1419, 1418), (1159, 1492, 1420, 1419), (1496, 1495, 1497, 1135), (1426, 1428, 1435, 1434), (1432, 1427, 1436, 1437), (1336, 1354, 1425, 1424), (1431, 1426, 1434, 1162), (1423, 1430, 1432, 1437), (1429, 1431, 1162, 1433), (1423, 1424, 1343, 1430), (1427, 1429, 1433, 1436), (1494, 1497, 1435, 1164), (1440, 1165, 1439, 1166), (1498, 1336, 1438, 1163), (1353, 1354, 1336, 1498), (1499, 1167, 1165, 1440), (1161, 1168, 1495, 1496), (1166, 1439, 1168, 1161), (1494, 1164, 1422, 1493), (1433, 1439, 1165, 1436), (736, 1133, 833, 815), (736, 815, 1409, 817), (1037, 1044, 833, 1133), (1121, 817, 1409, 1118), (812, 729, 1121, 1118), (729, 812, 1405, 1085), (716, 1085, 1405, 1378), (1081, 716, 1378, 1331), (784, 1081, 1331, 1333), (1079, 784, 1333, 1332), (1083, 1079, 1332, 1334), (1083, 1334, 1335, 1026), (850, 1447, 1441, 851), (705, 1443, 1447, 850), (733, 1446, 1444, 805), (1441, 1445, 721, 851), (728, 1442, 1446, 733), (1444, 1452, 1456, 1448), (1448, 1456, 1451, 1443), (1447, 1455, 1449, 1441), (1446, 1454, 1452, 1444), (1441, 1449, 1453, 1445), (1445, 1453, 1450, 1442), (1442, 1450, 1454, 1446), (1443, 1451, 1455, 1447), (1452, 1460, 1464, 1456), (1456, 1464, 1459, 1451), (1455, 1463, 1457, 1449), (1454, 1462, 1460, 1452), (1449, 1457, 1461, 1453), (1453, 1461, 1458, 1450), (1450, 1458, 1462, 1454), (1451, 1459, 1463, 1455), (1458, 1465, 1460, 1462), (1461, 1457, 1465, 1458), (1459, 1465, 1457, 1463), (1464, 1460, 1465, 1459), (764, 840, 1481, 751), (1481, 840, 1005, 1479), (1478, 1479, 1005, 970), (1477, 947, 962, 1478), (1476, 1477, 953, 941), (1476, 1475, 933, 939), (1475, 930, 922, 1474), (1482, 917, 924, 1474), (1483, 902, 917, 1482), (1484, 888, 902, 1483), (1485, 869, 888, 1484), (1485, 1486, 1020, 869), (1486, 1487, 1116, 1020), (1488, 847, 1116, 1487), (1489, 762, 847, 1488), (1489, 765, 830, 1490), (1491, 1039, 828, 1490), (739, 1467, 1471, 743), (742, 1470, 1466, 738), (744, 1472, 1467, 739), (738, 1466, 1473, 745), (740, 1468, 1472, 744), (745, 1473, 1468, 740), (743, 1471, 1469, 741), (741, 1469, 1470, 742), (1469, 1480, 1466, 1470), (1473, 1466, 1480, 1468), (1471, 1467, 1480, 1469), (1040, 1491, 1490, 830), (756, 712, 1487, 1486), (762, 1489, 1490, 828), (844, 1488, 1487, 712), (765, 1489, 1488, 844), (1468, 1480, 1467, 1472), (865, 756, 1486, 1485), (865, 1485, 1484, 874), (874, 1484, 1483, 898), (898, 1483, 1482, 910), (910, 1482, 1474, 922), (933, 1475, 1474, 924), (941, 930, 1475, 1476), (939, 947, 1477, 1476), (953, 1477, 1478, 970), (962, 763, 1479, 1478), (751, 1481, 1479, 763), (1493, 1422, 1421, 1160), (1160, 1421, 1420, 1492), (1493, 1137, 1136, 1494), (1497, 1494, 1136, 1135), (1163, 1438, 1167, 1499), (1499, 1249, 1248, 1163)])
me_boa.polygons.foreach_set('use_smooth', [True] * 1498)
me_boa.polygons.foreach_set('material_index', [0, 0, 0, 0, 0, 0, 0, 0, 0, 0, 0, 0, 0, 0, 0, 0, 0, 0, 0, 0, 0, 0, 0, 0, 0, 0, 0, 0, 0, 0, 0, 0, 0, 0, 0, 0, 0, 0, 0, 0, 0, 0, 0, 0, 0, 0, 0, 0, 0, 0, 0, 0, 0, 0, 0, 0, 0, 0, 0, 0, 0, 0, 0, 0, 0, 0, 0, 0, 0, 0, 0, 0, 0, 0, 0, 0, 0, 0, 0, 0, 0, 0, 0, 0, 0, 0, 0, 0, 0, 0, 0, 0, 0, 0, 0, 0, 0, 0, 0, 0, 0, 0, 0, 0, 0, 0, 0, 0, 0, 0, 0, 0, 0, 0, 0, 0, 0, 0, 0, 0, 0, 0, 0, 0, 0, 0, 0, 0, 0, 0, 0, 0, 0, 0, 0, 0, 0, 0, 0, 0, 0, 0, 0, 0, 0, 0, 0, 0, 0, 0, 0, 0, 0, 0, 0, 0, 0, 0, 0, 0, 0, 0, 0, 0, 0, 0, 0, 0, 0, 0, 0, 0, 0, 0, 0, 0, 0, 0, 0, 0, 0, 0, 0, 0, 0, 0, 0, 0, 0, 0, 0, 0, 0, 0, 0, 0, 0, 0, 0, 0, 0, 0, 0, 0, 0, 0, 0, 0, 0, 0, 0, 0, 0, 0, 0, 0, 0, 0, 0, 0, 0, 0, 0, 0, 0, 0, 0, 0, 0, 0, 0, 0, 0, 0, 0, 0, 0, 0, 0, 0, 0, 0, 0, 0, 0, 0, 0, 0, 0, 0, 0, 0, 0, 0, 0, 0, 0, 0, 0, 0, 0, 0, 0, 0, 0, 0, 0, 0, 0, 0, 0, 0, 0, 0, 0, 0, 0, 0, 0, 0, 0, 0, 0, 0, 0, 0, 0, 0, 0, 0, 0, 0, 0, 0, 0, 0, 0, 0, 0, 0, 0, 0, 0, 0, 0, 0, 0, 0, 0, 0, 0, 0, 0, 0, 0, 0, 0, 0, 0, 0, 0, 0, 0, 0, 0, 0, 0, 0, 0, 0, 0, 0, 0, 0, 0, 0, 0, 0, 0, 0, 0, 0, 0, 0, 0, 0, 0, 0, 0, 0, 0, 0, 0, 0, 0, 0, 0, 0, 0, 0, 0, 0, 0, 0, 0, 0, 0, 0, 0, 0, 0, 0, 0, 0, 0, 0, 0, 0, 0, 0, 0, 0, 0, 0, 0, 0, 0, 0, 0, 0, 0, 0, 0, 0, 0, 0, 0, 0, 0, 0, 0, 0, 0, 0, 0, 0, 0, 0, 0, 0, 0, 0, 0, 0, 0, 0, 0, 0, 0, 0, 0, 0, 0, 0, 0, 0, 0, 0, 0, 0, 0, 0, 0, 0, 0, 0, 0, 0, 0, 0, 0, 0, 0, 0, 0, 0, 0, 0, 0, 0, 0, 0, 0, 0, 0, 0, 0, 0, 0, 0, 0, 0, 0, 0, 0, 0, 0, 0, 0, 0, 0, 0, 0, 0, 0, 0, 0, 0, 0, 0, 0, 0, 0, 0, 0, 0, 0, 0, 0, 0, 0, 0, 0, 0, 0, 0, 0, 0, 0, 0, 0, 0, 0, 0, 0, 0, 0, 0, 0, 0, 0, 0, 0, 0, 0, 0, 0, 0, 0, 0, 0, 0, 0, 0, 0, 0, 0, 0, 0, 0, 0, 0, 0, 0, 0, 0, 0, 0, 0, 0, 0, 0, 0, 0, 0, 0, 0, 0, 0, 0, 0, 0, 0, 0, 0, 0, 0, 0, 0, 0, 0, 0, 0, 0, 0, 0, 0, 0, 0, 0, 0, 0, 0, 0, 0, 0, 0, 0, 0, 0, 0, 0, 0, 0, 0, 0, 0, 0, 0, 0, 0, 0, 0, 0, 0, 0, 0, 0, 0, 0, 0, 0, 0, 0, 0, 0, 0, 0, 0, 0, 0, 0, 0, 0, 0, 0, 0, 0, 0, 0, 0, 0, 0, 0, 0, 0, 0, 0, 0, 0, 0, 0, 0, 0, 0, 0, 0, 0, 0, 0, 0, 0, 0, 0, 0, 0, 0, 0, 0, 0, 0, 0, 0, 0, 0, 0, 0, 0, 0, 0, 0, 0, 0, 0, 0, 0, 0, 0, 0, 0, 0, 0, 0, 0, 0, 0, 0, 0, 0, 0, 0, 0, 0, 0, 0, 0, 0, 0, 0, 0, 0, 0, 0, 0, 0, 0, 0, 0, 1, 1, 1, 1, 1, 1, 1, 1, 1, 1, 1, 1, 1, 1, 1, 1, 1, 0, 0, 0, 0, 0, 0, 0, 0, 0, 0, 0, 1, 1, 1, 1, 1, 0, 1, 1, 1, 1, 1, 1, 1, 1, 1, 1, 1, 0, 0, 0, 0, 0, 0, 0, 0, 0, 0, 0, 0, 0, 0, 0, 0, 0, 0, 0, 0, 0, 0, 0, 0, 0, 0, 0, 0, 0, 0, 0, 0, 0, 0, 0, 0, 0, 0, 0, 0, 0, 0, 0, 0, 0, 0, 0, 0, 0, 0, 0, 0, 0, 0, 0, 0, 0, 0, 0, 0, 0, 0, 0, 0, 0, 0, 0, 0, 0, 0, 0, 0, 0, 0, 0, 0, 0, 0, 0, 0, 0, 0, 0, 0, 0, 0, 0, 0, 0, 0, 0, 0, 0, 0, 0, 0, 0, 0, 0, 0, 0, 0, 0, 0, 0, 0, 0, 0, 0, 0, 0, 0, 0, 0, 0, 0, 0, 0, 0, 0, 0, 0, 0, 0, 0, 0, 0, 0, 0, 0, 0, 0, 0, 0, 0, 0, 0, 0, 0, 0, 0, 0, 0, 0, 0, 0, 0, 0, 0, 0, 0, 0, 0, 0, 0, 0, 0, 0, 0, 0, 0, 0, 0, 0, 0, 0, 0, 0, 0, 0, 0, 0, 0, 0, 0, 0, 0, 0, 0, 0, 0, 0, 0, 0, 0, 0, 0, 0, 0, 0, 0, 0, 0, 0, 0, 0, 0, 0, 0, 0, 0, 0, 0, 0, 0, 0, 0, 0, 0, 0, 0, 0, 0, 0, 0, 0, 0, 0, 0, 0, 0, 0, 0, 0, 0, 0, 0, 0, 0, 0, 0, 0, 0, 0, 0, 0, 0, 0, 0, 0, 0, 0, 0, 0, 0, 0, 0, 0, 0, 0, 0, 0, 0, 0, 0, 0, 0, 0, 0, 0, 0, 0, 0, 0, 0, 0, 0, 0, 0, 0, 0, 0, 0, 0, 0, 0, 0, 0, 0, 0, 0, 0, 0, 0, 0, 0, 0, 0, 0, 0, 0, 0, 0, 0, 0, 0, 0, 0, 0, 0, 0, 0, 0, 0, 0, 0, 0, 0, 0, 0, 0, 0, 0, 0, 0, 0, 0, 0, 0, 0, 0, 0, 0, 0, 0, 0, 0, 0, 0, 0, 0, 0, 0, 0, 0, 0, 0, 0, 0, 0, 0, 0, 0, 0, 0, 0, 0, 0, 0, 0, 0, 0, 0, 0, 0, 0, 0, 0, 0, 0, 0, 0, 0, 0, 0, 0, 0, 0, 0, 0, 0, 0, 0, 0, 0, 0, 0, 0, 0, 0, 0, 0, 0, 0, 0, 0, 0, 0, 0, 0, 0, 0, 0, 0, 0, 0, 0, 0, 0, 0, 0, 0, 0, 0, 0, 0, 0, 0, 0, 0, 0, 0, 0, 0, 0, 0, 0, 0, 0, 0, 0, 0, 0, 0, 0, 0, 0, 0, 0, 0, 0, 0, 0, 0, 0, 0, 0, 0, 0, 0, 0, 0, 0, 0, 0, 0, 0, 0, 0, 0, 0, 0, 0, 0, 0, 0, 0, 0, 0, 0, 0, 0, 0, 0, 0, 0, 0, 0, 0, 0, 0, 0, 0, 0, 0, 0, 0, 0, 0, 0, 0, 0, 0, 0, 0, 0, 0, 0, 0, 0, 0, 0, 0, 0, 0, 0, 0, 0, 0, 0, 0, 0, 0, 0, 0, 0, 0, 0, 0, 0, 0, 0, 0, 0, 0, 0, 0, 0, 0, 0, 0, 0, 0, 0, 0, 0, 0, 0, 0, 0, 0, 0, 0, 0, 0, 0, 0, 0, 0, 0, 0, 0, 0, 0, 0, 0, 0, 0, 0, 0, 0, 0, 0, 0, 0, 0, 0, 0, 0, 0, 0, 0, 0, 0, 0, 0, 0, 0, 0, 0, 0, 0, 0, 0, 0, 0, 0, 0, 0, 0, 0, 0, 0, 0, 0, 0, 0, 0, 0, 0, 0, 0, 0, 0, 0, 0, 0, 0, 0, 0, 0, 0, 0, 0, 0, 0, 0, 0, 0, 0, 0, 0, 0, 0, 0, 0, 0, 0, 0, 0, 0, 0, 0, 0, 0, 0, 0, 0, 0, 0, 0, 0, 0, 0, 0, 0, 0, 0, 0, 0, 0, 0, 0, 0, 0, 0, 0, 0, 0, 0, 0, 0, 0, 0, 0, 0, 0, 0, 0, 0, 0, 0, 0, 0, 0, 0, 0, 0, 0, 0, 0, 0, 0, 0, 0, 0, 0, 0, 0, 0, 0, 0, 0, 0, 0, 0, 0, 0, 0, 0, 0, 0, 0, 0, 0, 0, 0, 0, 0, 0, 0, 0, 0, 0, 1, 1, 1, 1, 1, 1, 1, 1, 1, 1, 1, 1, 1, 1, 1, 1, 1, 0, 0, 0, 0, 0, 0, 0, 0, 0, 0, 0, 1, 1, 1, 1, 1, 0, 1, 1, 1, 1, 1, 1, 1, 1, 1, 1, 1, 0, 0, 0, 0, 0, 0])
me_boa.materials.append(mat_body)
me_boa.materials.append(mat_teeth)
me_boa.use_remesh_preserve_volume = False
me_boa.use_remesh_preserve_attributes = False
me_boa.use_mirror_vertex_groups = False
me_boa.update()
me_eye = bpy.data.meshes.new('eye')
me_eye.from_pydata([(0.01325, -0.005311, 0.008869), (0.008935, -0.004065, 0.01364), (0.003256, -0.0022, 0.01634), (-0.002919, 5.632e-09, 0.01655), (-0.008649, 0.0022, 0.01424), (-0.01306, 0.004065, 0.009766), (-0.01549, 0.005311, 0.003801), (0.01417, -0.002998, 0.008533), (0.01062, 0.000209, 0.01302), (0.005463, 0.003384, 0.01553), (-0.00053, 0.006045, 0.01568), (-0.006442, 0.007784, 0.01343), (-0.01137, 0.008339, 0.009145), (-0.01457, 0.007625, 0.003465), (0.01511, -0.001037, 0.007284), (0.01237, 0.003832, 0.01072), (0.007745, 0.008119, 0.01252), (0.001939, 0.01117, 0.01241), (-0.004161, 0.01252, 0.01042), (-0.009628, 0.01196, 0.006836), (-0.01363, 0.009585, 0.002215), (-0.01556, 0.005749, -0.002743), (0.01595, 0.0002731, 0.005311), (0.01391, 0.006254, 0.007071), (0.009753, 0.01128, 0.007754), (0.004114, 0.01459, 0.007257), (-0.002152, 0.01568, 0.005655), (-0.00809, 0.01438, 0.003192), (-0.0128, 0.0109, 0.0002431), (0.01654, 0.0007332, 0.002916), (0.015, 0.007104, 0.002645), (0.01118, 0.01239, 0.001972), (0.005662, 0.0158, 0.0009983), (-0.000722, 0.01679, -0.0001273), (-0.006996, 0.01523, -0.001234), (-0.0122, 0.01136, -0.002152), (0.0168, 0.0002731, 0.0004628), (0.01549, 0.006254, -0.001888), (0.01182, 0.01128, -0.003951), (0.006348, 0.01459, -0.005412), (-8.824e-05, 0.01568, -0.00605), (-0.006511, 0.01438, -0.005767), (-0.01194, 0.0109, -0.004605), (0.01556, -0.005749, 0.002743), (0.01669, -0.001037, -0.001675), (0.01529, 0.003832, -0.005838), (0.01156, 0.008119, -0.009112), (0.006067, 0.01117, -0.011), (-0.0003473, 0.01252, -0.01121), (-0.006709, 0.01196, -0.009717), (-0.01205, 0.009585, -0.006743), (0.01623, -0.002998, -0.003172), (0.01444, 0.000209, -0.008604), (0.01045, 0.003384, -0.01273), (0.004863, 0.006045, -0.01491), (-0.00146, 0.007784, -0.01483), (-0.00756, 0.008339, -0.01248), (-0.01251, 0.007624, -0.00824), (0.01549, -0.005311, -0.003801), (0.01306, -0.004065, -0.009766), (0.008649, -0.0022, -0.01424), (0.002919, -1.028e-08, -0.01655), (-0.003256, 0.0022, -0.01634), (-0.008935, 0.004065, -0.01364), (-0.01325, 0.005311, -0.008869), (0.01457, -0.007625, -0.003465), (0.01137, -0.008339, -0.009145), (0.006442, -0.007784, -0.01343), (0.00053, -0.006045, -0.01568), (-0.005463, -0.003384, -0.01553), (-0.01062, -0.000209, -0.01302), (-0.01417, 0.002998, -0.008533), (0.01363, -0.009585, -0.002215), (0.009628, -0.01196, -0.006836), (0.004161, -0.01252, -0.01042), (-0.001939, -0.01117, -0.01241), (-0.007745, -0.008119, -0.01252), (-0.01237, -0.003832, -0.01072), (-0.01511, 0.001037, -0.007284), (0.0128, -0.0109, -0.0002431), (0.00809, -0.01438, -0.003192), (0.002152, -0.01568, -0.005655), (-0.004114, -0.01459, -0.007257), (-0.009753, -0.01128, -0.007754), (-0.01391, -0.006254, -0.007071), (-0.01595, -0.0002731, -0.005311), (0.0122, -0.01136, 0.002152), (0.006996, -0.01523, 0.001234), (0.000722, -0.01679, 0.0001273), (-0.005662, -0.0158, -0.0009983), (-0.01118, -0.01239, -0.001972), (-0.015, -0.007104, -0.002645), (-0.01654, -0.0007332, -0.002916), (0.01194, -0.0109, 0.004605), (0.006511, -0.01438, 0.005767), (8.824e-05, -0.01568, 0.00605), (-0.006348, -0.01459, 0.005412), (-0.01182, -0.01128, 0.003951), (-0.01549, -0.006254, 0.001888), (-0.0168, -0.0002731, -0.0004628), (0.01205, -0.009585, 0.006743), (0.006709, -0.01196, 0.009717), (0.0003472, -0.01252, 0.01121), (-0.006067, -0.01117, 0.011), (-0.01156, -0.008119, 0.009112), (-0.01529, -0.003832, 0.005838), (-0.01669, 0.001037, 0.001675), (0.01251, -0.007624, 0.00824), (0.00756, -0.008339, 0.01248), (0.00146, -0.007784, 0.01483), (-0.004863, -0.006045, 0.01491), (-0.01045, -0.003384, 0.01273), (-0.01444, -0.000209, 0.008604), (-0.01623, 0.002998, 0.003172), (0.01109, -0.004688, 0.01126), (0.0124, -0.001395, 0.01078), (0.01374, 0.001398, 0.008999), (0.01493, 0.003263, 0.006191), (0.01577, 0.003918, 0.002781), (0.01614, 0.003263, -0.0007125), (0.01599, 0.001398, -0.003757), (0.01534, -0.001395, -0.005888), (0.01428, -0.004688, -0.006783), (0.01297, -0.007982, -0.006305), (0.01163, -0.01077, -0.004526), (0.01044, -0.01264, -0.001718), (0.0096, -0.01329, 0.001693), (0.009226, -0.01264, 0.005186), (0.009379, -0.01077, 0.00823), (0.01004, -0.007982, 0.01036)], [], [(6, 5, 12, 13), (5, 4, 11, 12), (4, 3, 10, 11), (3, 2, 9, 10), (2, 1, 8, 9), (114, 0, 7, 115), (13, 12, 19, 20), (12, 11, 18, 19), (11, 10, 17, 18), (10, 9, 16, 17), (9, 8, 15, 16), (115, 7, 14, 116), (20, 19, 27, 28), (19, 18, 26, 27), (18, 17, 25, 26), (17, 16, 24, 25), (16, 15, 23, 24), (116, 14, 22, 117), (28, 27, 34, 35), (27, 26, 33, 34), (26, 25, 32, 33), (25, 24, 31, 32), (24, 23, 30, 31), (117, 22, 29, 118), (35, 34, 41, 42), (34, 33, 40, 41), (33, 32, 39, 40), (32, 31, 38, 39), (31, 30, 37, 38), (118, 29, 36, 119), (42, 41, 49, 50), (41, 40, 48, 49), (40, 39, 47, 48), (39, 38, 46, 47), (38, 37, 45, 46), (119, 36, 44, 120), (50, 49, 56, 57), (49, 48, 55, 56), (48, 47, 54, 55), (47, 46, 53, 54), (46, 45, 52, 53), (120, 44, 51, 121), (57, 56, 63, 64), (56, 55, 62, 63), (55, 54, 61, 62), (54, 53, 60, 61), (53, 52, 59, 60), (121, 51, 58, 122), (64, 63, 70, 71), (63, 62, 69, 70), (62, 61, 68, 69), (61, 60, 67, 68), (60, 59, 66, 67), (122, 58, 65, 123), (71, 70, 77, 78), (70, 69, 76, 77), (69, 68, 75, 76), (68, 67, 74, 75), (67, 66, 73, 74), (123, 65, 72, 124), (78, 77, 84, 85), (77, 76, 83, 84), (76, 75, 82, 83), (75, 74, 81, 82), (74, 73, 80, 81), (124, 72, 79, 125), (85, 84, 91, 92), (84, 83, 90, 91), (83, 82, 89, 90), (82, 81, 88, 89), (81, 80, 87, 88), (125, 79, 86, 126), (92, 91, 98, 99), (91, 90, 97, 98), (90, 89, 96, 97), (89, 88, 95, 96), (88, 87, 94, 95), (126, 86, 93, 127), (99, 98, 105, 106), (98, 97, 104, 105), (97, 96, 103, 104), (96, 95, 102, 103), (95, 94, 101, 102), (127, 93, 100, 128), (106, 105, 112, 113), (105, 104, 111, 112), (104, 103, 110, 111), (103, 102, 109, 110), (102, 101, 108, 109), (128, 100, 107, 129), (21, 6, 13), (0, 43, 7), (21, 13, 20), (7, 43, 14), (21, 20, 28), (14, 43, 22), (21, 28, 35), (22, 43, 29), (21, 35, 42), (29, 43, 36), (21, 42, 50), (36, 43, 44), (21, 50, 57), (44, 43, 51), (21, 57, 64), (51, 43, 58), (21, 64, 71), (58, 43, 65), (21, 71, 78), (65, 43, 72), (21, 78, 85), (72, 43, 79), (21, 85, 92), (79, 43, 86), (21, 92, 99), (86, 43, 93), (21, 99, 106), (93, 43, 100), (21, 106, 113), (100, 43, 107), (21, 113, 6), (113, 112, 5, 6), (112, 111, 4, 5), (111, 110, 3, 4), (110, 109, 2, 3), (109, 108, 1, 2), (129, 107, 0, 114), (107, 43, 0), (1, 114, 115, 8), (8, 115, 116, 15), (15, 116, 117, 23), (23, 117, 118, 30), (30, 118, 119, 37), (37, 119, 120, 45), (45, 120, 121, 52), (52, 121, 122, 59), (59, 122, 123, 66), (66, 123, 124, 73), (73, 124, 125, 80), (80, 125, 126, 87), (87, 126, 127, 94), (94, 127, 128, 101), (101, 128, 129, 108), (108, 129, 114, 1)])
me_eye.polygons.foreach_set('use_smooth', [True] * 144)
me_eye.polygons.foreach_set('material_index', [0, 0, 0, 0, 0, 1, 0, 0, 0, 0, 0, 1, 0, 0, 0, 0, 0, 1, 0, 0, 0, 0, 0, 1, 0, 0, 0, 0, 0, 1, 0, 0, 0, 0, 0, 1, 0, 0, 0, 0, 0, 1, 0, 0, 0, 0, 0, 1, 0, 0, 0, 0, 0, 1, 0, 0, 0, 0, 0, 1, 0, 0, 0, 0, 0, 1, 0, 0, 0, 0, 0, 1, 0, 0, 0, 0, 0, 1, 0, 0, 0, 0, 0, 1, 0, 0, 0, 0, 0, 1, 0, 1, 0, 1, 0, 1, 0, 1, 0, 1, 0, 1, 0, 1, 0, 1, 0, 1, 0, 1, 0, 1, 0, 1, 0, 1, 0, 1, 0, 1, 0, 0, 0, 0, 0, 0, 1, 1, 0, 0, 0, 0, 0, 0, 0, 0, 0, 0, 0, 0, 0, 0, 0, 0])
me_eye.materials.append(mat_eyes_iris)
me_eye.materials.append(mat_eyes_pupil)
me_eye.use_remesh_preserve_volume = False
me_eye.use_remesh_preserve_attributes = False
me_eye.use_mirror_vertex_groups = False
me_eye.update()

# ---- objects
ob_boa = bpy.data.objects.new('boa', me_boa)
ob_eye = bpy.data.objects.new('eye', me_eye)

# ---- transforms, parenting, visibility, modifiers, constraints
ob_boa.location = (0.0, 0.0, 0.0)
ob_boa.lineart.crease_threshold = 0.0
_m = ob_boa.modifiers.new('Subsurf', 'SUBSURF')
_m.uv_smooth = 'PRESERVE_CORNERS'
_m.quality = 2
_m.levels = 3
ob_eye.location = (0.04843, -1.177, 0.08156)
ob_eye.show_wire = True
ob_eye.show_all_edges = True
ob_eye.lineart.crease_threshold = 0.0
_m = ob_eye.modifiers.new('Mirror', 'MIRROR')
_m.use_clip = True
_m.mirror_object = ob_boa
_m = ob_eye.modifiers.new('Subsurf', 'SUBSURF')
_m.uv_smooth = 'PRESERVE_CORNERS'
_m.quality = 2
_m.levels = 3

# ---- collection membership
col_collection_1.objects.link(ob_boa)
col_collection_1.objects.link(ob_eye)

# ---- scene / render settings (as saved in the file)
scene.frame_start = 1; scene.frame_end = 250; scene.frame_set(0)
scene.render.engine = 'BLENDER_EEVEE_NEXT'
scene.render.dither_intensity = 0.0
scene.cycles.use_denoising = False
scene.cycles.samples = 10
scene.cycles.sampling_pattern = 'TABULATED_SOBOL'
scene.cycles.light_sampling_threshold = 0.0
scene.cycles.use_adaptive_sampling = False
scene.cycles.use_light_tree = False
scene.cycles.blur_glossy = 0.0
scene.cycles.volume_bounces = 1
scene.cycles.pixel_filter_type = 'GAUSSIAN'
scene.cycles.sample_clamp_indirect = 0.0
scene.view_settings.view_transform = 'Standard'
bpy.context.view_layer.update()

# ---- added for rendering (the .blend has no active camera and no usable light): camera, sun
cam_auto = bpy.data.cameras.new('AutoCamera')
cam_auto.lens = 50.0
cam_auto.sensor_width = 36.0
cam_auto.clip_end = 1000.0
ob_auto_camera = bpy.data.objects.new('AutoCamera', cam_auto)
scene.collection.objects.link(ob_auto_camera)
ob_auto_camera.location = (2.73812, -3.10837, 2.26079)
ob_auto_camera.rotation_euler = (1.09748, -7.21219e-08, 0.694738)
scene.camera = ob_auto_camera
light_auto_sun = bpy.data.lights.new('AutoSun', 'SUN')
light_auto_sun.energy = 3.0
light_auto_sun.angle = 0.0523599
ob_auto_sun = bpy.data.objects.new('AutoSun', light_auto_sun)
scene.collection.objects.link(ob_auto_sun)
ob_auto_sun.rotation_euler = (0.872665, 0.174533, 0.523599)
bpy.context.view_layer.update()
